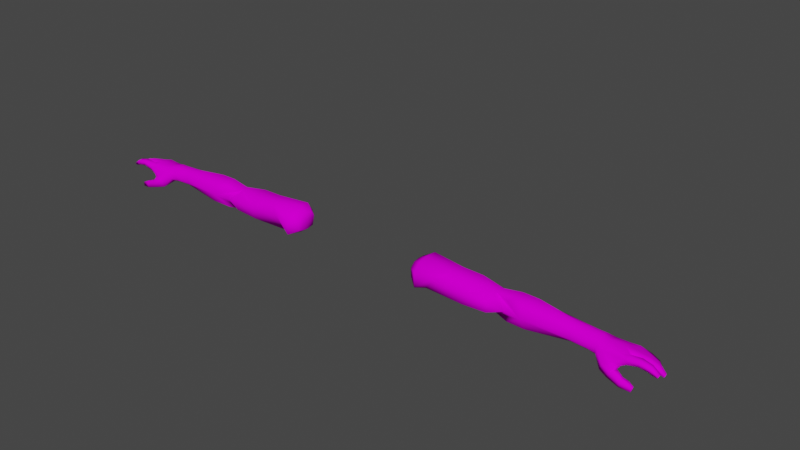# Source: Arms.blend  (saved by Blender 2.90.8; exported with 4.5.12 LTS)
import bpy
from mathutils import Matrix  # noqa: F401  (used for matrix-valued properties, if any)

bpy.ops.wm.read_factory_settings(use_empty=True)
scene = bpy.context.scene
scene.name = 'Scene'

# ---- collections
col_collection = bpy.data.collections.new('Collection'); scene.collection.children.link(col_collection)
col_custom_bones__ignore_me = bpy.data.collections.new('Custom-Bones__IGNORE_ME'); scene.collection.children.link(col_custom_bones__ignore_me)

# ---- images (referenced by path relative to the original .blend; pixels are not part of the script)
import os
ASSET_DIR = os.environ.get("B2B_ASSET_DIR", "")  # directory of the original .blend (textures are referenced by path, not embedded)
HERE = os.path.dirname(os.path.abspath(__file__))  # packed textures are extracted next to this script under _unpacked/

def load_image(name, relpath, width, height, colorspace="sRGB"):
    """Load a texture the original file referenced (path relative to the .blend, or extracted next to this script)."""
    p = next((c for c in (os.path.join(HERE, relpath), os.path.join(ASSET_DIR, relpath)) if relpath and os.path.exists(c)), "")
    if p:
        img = bpy.data.images.load(p, check_existing=True)
        img.name = name
    else:  # same state as the original file: an image datablock whose file is absent (Cycles renders it pink)
        img = bpy.data.images.new(name, width, height)
        img.source = "FILE"
        img.filepath = "//" + (relpath or name)
    img.colorspace_settings.name = colorspace
    return img
img_fps_arms_white_tattooed_png = load_image('FPS_Arms_White_Tattooed.png', 'FPS_Arms_White_Tattooed.png', 1024, 1024, 'sRGB')
img_fps_arms_white_png = load_image('FPS_Arms_White.png', 'FPS_Arms_White.png', 1024, 1024, 'sRGB')

# ---- materials (node trees are filled in below, after node groups)
mat_arm_right = bpy.data.materials.new('Arm_Right')
mat_arm_right.use_transparent_shadow = False
mat_arm_left = bpy.data.materials.new('Arm_Left')
mat_arm_left.use_transparent_shadow = False

# ---- material node trees
mat_arm_right.use_nodes = True; mat_arm_right.node_tree.nodes.clear()
_N = mat_arm_right.node_tree.nodes; _L = mat_arm_right.node_tree.links
n0 = _N.new('ShaderNodeBsdfPrincipled'); n0.name = 'Principled BSDF'; n0.location = (10, 300)
n0.distribution = 'GGX'
n0.subsurface_method = 'BURLEY'
n0.inputs[3].default_value = 1.45
n0.inputs[13].default_value = 0.0
n0.inputs[27].default_value = (0.0, 0.0, 0.0, 1.0)
n0.inputs[28].default_value = 1.0
n1 = _N.new('ShaderNodeOutputMaterial'); n1.name = 'Material Output'; n1.location = (300, 300)
n2 = _N.new('ShaderNodeTexImage'); n2.name = 'Image Texture'; n2.location = (-280, 260)
n2.image = img_fps_arms_white_tattooed_png
n2.interpolation = 'Closest'
_L.new(n0.outputs[0], n1.inputs[0])
_L.new(n2.outputs[0], n0.inputs[0])
n1.is_active_output = True
mat_arm_left.use_nodes = True; mat_arm_left.node_tree.nodes.clear()
_N = mat_arm_left.node_tree.nodes; _L = mat_arm_left.node_tree.links
n0 = _N.new('ShaderNodeBsdfPrincipled'); n0.name = 'Principled BSDF'; n0.location = (10, 300)
n0.distribution = 'GGX'
n0.subsurface_method = 'BURLEY'
n0.inputs[3].default_value = 1.45
n0.inputs[13].default_value = 0.0
n0.inputs[27].default_value = (0.0, 0.0, 0.0, 1.0)
n0.inputs[28].default_value = 1.0
n1 = _N.new('ShaderNodeOutputMaterial'); n1.name = 'Material Output'; n1.location = (300, 300)
n2 = _N.new('ShaderNodeTexImage'); n2.name = 'Image Texture'; n2.location = (-280, 260)
n2.image = img_fps_arms_white_png
n2.interpolation = 'Closest'
_L.new(n0.outputs[0], n1.inputs[0])
_L.new(n2.outputs[0], n0.inputs[0])
n1.is_active_output = True

# ---- world
world_world = bpy.data.worlds.new('World'); scene.world = world_world
world_world.use_nodes = True; world_world.node_tree.nodes.clear()
_N = world_world.node_tree.nodes; _L = world_world.node_tree.links
n0 = _N.new('ShaderNodeOutputWorld'); n0.name = 'World Output'; n0.location = (300, 300)
n1 = _N.new('ShaderNodeBackground'); n1.name = 'Background'; n1.location = (10, 300)
n1.inputs[0].default_value = (0.05088, 0.05088, 0.05088, 1.0)
_L.new(n1.outputs[0], n0.inputs[0])
n0.is_active_output = True
world_world.color = (0.05088, 0.05088, 0.05088)
world_world.use_sun_shadow = False
world_world.sun_shadow_jitter_overblur = 0.0

# ---- meshes
me_arms = bpy.data.meshes.new('Arms')
me_arms.from_pydata([(-0.6829, 0.06173, -0.02855), (-0.5736, 0.06729, -0.03564), (-0.5637, 0.002774, -0.04903), (-0.6715, 0.006432, -0.04522), (-0.6631, -0.0485, -0.02343), (-0.7667, 0.0343, 0.06537), (-0.7372, 0.06956, 0.02434), (-0.7721, 0.06378, 0.02214), (-0.6829, 0.06151, 0.02865), (-0.6811, 0.0294, 0.05301), (-0.5817, 0.04505, 0.0642), (-0.6779, -0.002931, 0.04753), (-0.5733, -0.02107, 0.06311), (-0.565, -0.05889, 0.03217), (-0.4768, -0.0199, 0.0653), (-0.4249, -0.05011, 0.03319), (-0.3403, -0.06905, 0.03626), (-0.3403, -0.0673, -0.02942), (-0.3786, -0.0425, -0.02796), (-0.4893, 0.04447, 0.06596), (-0.3403, 0.01141, 0.07569), (-0.3403, -0.03585, 0.06823), (-0.3403, 0.0599, 0.07196), (-0.3403, 0.08433, 0.03004), (-0.3403, 0.0117, -0.04588), (-0.3403, 0.06802, -0.0352), (-0.5844, 0.08199, 0.009417), (-0.7652, -0.009148, 0.0634), (-0.7453, -0.03277, 0.04892), (-0.8212, -0.01083, 0.06252), (-1.01, -0.009953, 0.04665), (-0.8119, -0.04111, 0.04657), (-1.01, -0.03109, 0.02353), (-0.8087, -0.04536, 0.003127), (-0.735, -0.03409, 0.001956), (-0.7595, 0.0128, -0.05444), (-0.7399, 0.06956, -0.02781), (-0.7721, 0.06378, -0.02343), (-0.8043, 0.06963, -0.02562), (-0.8435, 0.01236, -0.04961), (-0.8608, 0.07043, -0.01713), (-1.01, 0.03832, -0.01567), (-1.01, 0.05463, 0.003053), (-1.082, 0.04015, -0.01874), (-1.076, 0.05917, 0.007662), (-1.118, 0.03584, -0.02372), (-1.01, 0.008187, -0.02811), (-1.082, 0.005408, -0.02555), (-1.118, 0.007017, -0.02635), (-0.5555, -0.04923, -0.02979), (-0.6636, -0.04857, 0.02829), (-1.01, 0.0433, 0.03663), (-1.01, 0.0155, 0.04943), (-0.8608, 0.06612, 0.03143), (-0.8382, 0.03532, 0.06384), (-0.8043, 0.06963, 0.03224), (-1.01, -0.02312, -0.01567), (-0.8254, -0.03767, -0.03491), (-0.7415, -0.02634, -0.04142), (-1.01, -0.0289, -0.005212), (-1.118, -0.02685, -0.02372), (-1.082, -0.02429, -0.01874), (-1.118, -0.03885, -0.01077), (-1.082, -0.03555, -0.006748), (-1.118, -0.03702, 0.01205), (-1.084, -0.03475, 0.01468), (-1.118, -0.02071, 0.03729), (-1.084, -0.01281, 0.04058), (-1.118, 0.01243, 0.0408), (-1.084, 0.01426, 0.04416), (-1.118, 0.03905, 0.03363), (-1.084, 0.04015, 0.03356), (-1.117, 0.05303, 0.000274), (-1.36, 0.01122, -0.02405), (-1.335, 0.04246, -0.04453), (-1.34, 0.01093, -0.01772), (-1.317, 0.04238, -0.03425), (-1.325, 0.01108, -0.00843), (-1.304, 0.04352, -0.02178), (-1.292, 0.01093, 0.001408), (-1.278, 0.04249, -0.0119), (-1.246, 0.009321, -0.001811), (-1.238, 0.03799, -0.0111), (-1.167, 0.02772, -0.03403), (-1.154, 0.05251, -0.03403), (-1.227, 0.064, -0.02094), (-1.151, 0.06129, -0.003091), (-1.316, 0.06487, -0.05949), (-1.301, 0.06663, -0.04683), (-1.29, 0.06985, -0.03279), (-1.268, 0.06941, -0.02518), (-1.368, -0.01266, -0.0167), (-1.349, -0.01405, -0.01172), (-1.333, -0.01559, -0.003676), (-1.297, -0.01712, 0.005175), (-1.248, -0.02052, 0.003127), (-1.177, -0.00571, -0.03301), (-1.223, -0.03351, -0.01318), (-1.221, -0.04682, -0.01545), (-1.211, -0.04382, -0.03418), (-1.245, -0.04952, 0.000201), (-1.289, -0.02473, 0.01285), (-1.288, -0.04952, 0.01008), (-1.324, -0.02656, 0.006857), (-1.199, -0.04097, -0.06044), (-1.241, -0.05552, -0.048), (-1.235, -0.05655, -0.07272), (-1.26, -0.05143, -0.05458), (-1.254, -0.05304, -0.07748), (-1.284, -0.05706, -0.06643), (-1.281, -0.05852, -0.08158), (-1.323, -0.04799, 0.004443), (-1.341, -0.02765, -0.0008232), (-1.34, -0.04623, -0.002944), (-1.359, -0.02912, -0.005358), (-1.341, -0.01668, 0.01571), (-1.372, -0.01346, -0.008138), (-1.365, 0.01206, -0.01578), (-1.335, 0.01305, 0.01015), (-1.297, 0.0128, 0.02335), (-1.301, -0.01815, 0.02748), (-1.247, -0.00476, 0.03605), (-1.247, -0.01939, 0.03063), (-1.215, -0.004467, 0.03677), (-1.24, -0.02414, 0.02953), (-1.212, -0.03665, 0.02902), (-1.236, -0.03921, 0.03238), (-1.238, -0.05318, 0.01841), (-1.291, -0.05245, 0.03238), (-1.292, -0.02583, 0.03524), (-1.332, -0.02729, 0.02631), (-1.332, -0.05077, 0.02375), (-1.363, -0.04653, 0.001517), (-1.359, -0.04499, -0.007187), (-1.363, -0.02912, 0.003492), (-1.185, -0.05589, -0.01143), (-1.15, -0.04265, 0.0111), (-1.163, -0.06905, -0.02086), (-1.148, -0.02743, 0.03004), (-1.147, 0.005188, 0.03458), (-1.149, 0.04951, 0.02295), (-1.203, 0.05793, 0.0179), (-1.226, 0.07402, 0.006638), (-1.274, 0.07833, -0.005212), (-1.306, 0.07789, -0.02123), (-1.246, 0.01181, 0.03019), (-1.212, 0.02647, 0.02902), (-1.243, 0.02933, 0.02712), (-1.285, 0.04845, 0.009015), (-1.318, 0.04893, -0.007077), (-1.342, 0.04461, -0.03787), (-1.237, 0.04545, 0.02064), (-1.234, 0.06458, 0.01608), (-1.323, 0.06882, -0.05429), (-1.158, -0.02656, -0.05246), (-1.149, -0.05742, -0.05488), (-1.186, -0.07161, -0.06329), (-1.2, -0.07454, -0.03271), (-1.206, -0.05545, -0.02086), (-1.219, -0.05267, -0.008796), (-1.238, -0.07973, -0.07646), (-1.245, -0.07798, -0.04859), (-1.281, -0.07139, -0.08362), (-1.285, -0.06935, -0.06614), (-0.3009, -0.03892, 0.03046), (-0.3009, -0.03785, -0.009494), (-0.3009, 0.01003, 0.05445), (-0.3009, -0.01871, 0.04991), (-0.3009, 0.03953, 0.05218), (-0.3009, 0.05439, 0.02668), (-0.3009, 0.01021, -0.01951), (-0.3009, 0.04447, -0.01301), (-0.3009, 0.007895, 0.02146), (0.6829, 0.06173, -0.02855), (0.5736, 0.06729, -0.03564), (0.5637, 0.002774, -0.04903), (0.6715, 0.006432, -0.04522), (0.6631, -0.0485, -0.02343), (0.7667, 0.0343, 0.06537), (0.7372, 0.06956, 0.02434), (0.7721, 0.06378, 0.02214), (0.6829, 0.06151, 0.02865), (0.6811, 0.0294, 0.05301), (0.5817, 0.04505, 0.0642), (0.6779, -0.002931, 0.04753), (0.5733, -0.02107, 0.06311), (0.565, -0.05889, 0.03217), (0.4768, -0.0199, 0.0653), (0.4249, -0.05011, 0.03319), (0.3403, -0.06905, 0.03626), (0.3403, -0.0673, -0.02942), (0.3786, -0.0425, -0.02796), (0.4893, 0.04447, 0.06596), (0.3403, 0.01141, 0.07569), (0.3403, -0.03585, 0.06823), (0.3403, 0.0599, 0.07196), (0.3403, 0.08433, 0.03004), (0.3403, 0.0117, -0.04588), (0.3403, 0.06802, -0.0352), (0.5844, 0.08199, 0.009417), (0.7652, -0.009148, 0.0634), (0.7453, -0.03277, 0.04892), (0.8212, -0.01083, 0.06252), (1.01, -0.009953, 0.04665), (0.8119, -0.04111, 0.04657), (1.01, -0.03109, 0.02353), (0.8087, -0.04536, 0.003127), (0.735, -0.03409, 0.001956), (0.7595, 0.0128, -0.05444), (0.7399, 0.06956, -0.02781), (0.7721, 0.06378, -0.02343), (0.8043, 0.06963, -0.02562), (0.8435, 0.01236, -0.04961), (0.8608, 0.07043, -0.01713), (1.01, 0.03832, -0.01567), (1.01, 0.05463, 0.003053), (1.082, 0.04015, -0.01874), (1.076, 0.05917, 0.007662), (1.118, 0.03584, -0.02372), (1.01, 0.008187, -0.02811), (1.082, 0.005408, -0.02555), (1.118, 0.007017, -0.02635), (0.5555, -0.04923, -0.02979), (0.6636, -0.04857, 0.02829), (1.01, 0.0433, 0.03663), (1.01, 0.0155, 0.04943), (0.8608, 0.06612, 0.03143), (0.8382, 0.03532, 0.06384), (0.8043, 0.06963, 0.03224), (1.01, -0.02312, -0.01567), (0.8254, -0.03767, -0.03491), (0.7415, -0.02634, -0.04142), (1.01, -0.0289, -0.005212), (1.118, -0.02685, -0.02372), (1.082, -0.02429, -0.01874), (1.118, -0.03885, -0.01077), (1.082, -0.03555, -0.006748), (1.118, -0.03702, 0.01205), (1.084, -0.03475, 0.01468), (1.118, -0.02071, 0.03729), (1.084, -0.01281, 0.04058), (1.118, 0.01243, 0.0408), (1.084, 0.01426, 0.04416), (1.118, 0.03905, 0.03363), (1.084, 0.04015, 0.03356), (1.117, 0.05303, 0.000274), (1.36, 0.01122, -0.02405), (1.335, 0.04246, -0.04453), (1.34, 0.01093, -0.01772), (1.317, 0.04238, -0.03425), (1.325, 0.01108, -0.00843), (1.304, 0.04352, -0.02178), (1.292, 0.01093, 0.001408), (1.278, 0.04249, -0.0119), (1.246, 0.009321, -0.001811), (1.238, 0.03799, -0.0111), (1.167, 0.02772, -0.03403), (1.154, 0.05251, -0.03403), (1.227, 0.064, -0.02094), (1.151, 0.06129, -0.003091), (1.316, 0.06487, -0.05949), (1.301, 0.06663, -0.04683), (1.29, 0.06985, -0.03279), (1.268, 0.06941, -0.02518), (1.368, -0.01266, -0.0167), (1.349, -0.01405, -0.01172), (1.333, -0.01559, -0.003676), (1.297, -0.01712, 0.005175), (1.248, -0.02052, 0.003127), (1.177, -0.00571, -0.03301), (1.223, -0.03351, -0.01318), (1.221, -0.04682, -0.01545), (1.211, -0.04382, -0.03418), (1.245, -0.04952, 0.000201), (1.289, -0.02473, 0.01285), (1.288, -0.04952, 0.01008), (1.324, -0.02656, 0.006857), (1.199, -0.04097, -0.06044), (1.241, -0.05552, -0.048), (1.235, -0.05655, -0.07272), (1.26, -0.05143, -0.05458), (1.254, -0.05304, -0.07748), (1.284, -0.05706, -0.06643), (1.281, -0.05852, -0.08158), (1.323, -0.04799, 0.004443), (1.341, -0.02765, -0.0008232), (1.34, -0.04623, -0.002944), (1.359, -0.02912, -0.005358), (1.341, -0.01668, 0.01571), (1.372, -0.01346, -0.008138), (1.365, 0.01206, -0.01578), (1.335, 0.01305, 0.01015), (1.297, 0.0128, 0.02335), (1.301, -0.01815, 0.02748), (1.247, -0.00476, 0.03605), (1.247, -0.01939, 0.03063), (1.215, -0.004467, 0.03677), (1.24, -0.02414, 0.02953), (1.212, -0.03665, 0.02902), (1.236, -0.03921, 0.03238), (1.238, -0.05318, 0.01841), (1.291, -0.05245, 0.03238), (1.292, -0.02583, 0.03524), (1.332, -0.02729, 0.02631), (1.332, -0.05077, 0.02375), (1.363, -0.04653, 0.001517), (1.359, -0.04499, -0.007187), (1.363, -0.02912, 0.003492), (1.185, -0.05589, -0.01143), (1.15, -0.04265, 0.0111), (1.163, -0.06905, -0.02086), (1.148, -0.02743, 0.03004), (1.147, 0.005188, 0.03458), (1.149, 0.04951, 0.02295), (1.203, 0.05793, 0.0179), (1.226, 0.07402, 0.006638), (1.274, 0.07833, -0.005212), (1.306, 0.07789, -0.02123), (1.246, 0.01181, 0.03019), (1.212, 0.02647, 0.02902), (1.243, 0.02933, 0.02712), (1.285, 0.04845, 0.009015), (1.318, 0.04893, -0.007077), (1.342, 0.04461, -0.03787), (1.237, 0.04545, 0.02064), (1.234, 0.06458, 0.01608), (1.323, 0.06882, -0.05429), (1.158, -0.02656, -0.05246), (1.149, -0.05742, -0.05488), (1.186, -0.07161, -0.06329), (1.2, -0.07454, -0.03271), (1.206, -0.05545, -0.02086), (1.219, -0.05267, -0.008796), (1.238, -0.07973, -0.07646), (1.245, -0.07798, -0.04859), (1.281, -0.07139, -0.08362), (1.285, -0.06935, -0.06614), (0.3009, -0.03892, 0.03046), (0.3009, -0.03785, -0.009494), (0.3009, 0.01003, 0.05445), (0.3009, -0.01871, 0.04991), (0.3009, 0.03953, 0.05218), (0.3009, 0.05439, 0.02668), (0.3009, 0.01021, -0.01951), (0.3009, 0.04447, -0.01301), (0.3009, 0.007895, 0.02146)], [], [(0, 1, 2), (3, 2, 4), (5, 6, 7), (8, 9, 10), (9, 11, 10), (10, 11, 12), (11, 13, 12), (12, 13, 14), (13, 15, 14), (14, 15, 16), (15, 17, 16), (17, 15, 18), (15, 13, 18), (10, 12, 19), (12, 14, 19), (19, 14, 20), (14, 21, 20), (21, 14, 16), (24, 2, 25), (2, 1, 25), (25, 1, 26), (1, 0, 26), (26, 0, 8), (0, 6, 8), (8, 6, 9), (6, 5, 9), (9, 5, 27), (25, 26, 23), (26, 19, 23), (28, 11, 27), (11, 9, 27), (29, 30, 31), (30, 32, 31), (31, 32, 33), (33, 3, 34), (3, 4, 34), (3, 35, 36), (35, 37, 36), (37, 35, 38), (35, 39, 38), (38, 39, 40), (39, 41, 40), (40, 41, 42), (41, 43, 42), (42, 43, 44), (43, 45, 44), (39, 46, 41), (46, 47, 41), (41, 47, 43), (47, 48, 43), (43, 48, 45), (8, 10, 26), (10, 19, 26), (23, 19, 22), (19, 20, 22), (17, 18, 24), (24, 18, 49), (18, 13, 49), (49, 13, 50), (13, 11, 50), (51, 52, 53), (52, 54, 53), (53, 54, 5), (54, 29, 5), (5, 29, 27), (29, 31, 27), (27, 31, 28), (31, 33, 28), (28, 33, 11), (33, 34, 11), (11, 34, 50), (34, 4, 50), (50, 4, 49), (4, 2, 49), (49, 2, 24), (52, 30, 54), (30, 29, 54), (53, 5, 55), (5, 7, 55), (46, 39, 56), (39, 57, 56), (56, 57, 33), (57, 58, 33), (33, 58, 3), (58, 35, 3), (56, 33, 59), (33, 32, 59), (39, 35, 57), (35, 58, 57), (48, 47, 60), (47, 61, 60), (60, 61, 62), (61, 63, 62), (62, 63, 64), (63, 65, 64), (64, 65, 66), (65, 67, 66), (66, 67, 68), (67, 69, 68), (68, 69, 70), (69, 71, 70), (70, 71, 44), (71, 51, 44), (44, 51, 42), (51, 53, 42), (42, 53, 40), (53, 55, 40), (40, 55, 38), (55, 7, 38), (38, 7, 37), (7, 6, 37), (37, 6, 36), (6, 0, 36), (36, 0, 3), (0, 2, 3), (70, 44, 72), (44, 45, 72), (47, 46, 61), (46, 56, 61), (61, 56, 63), (56, 59, 63), (63, 59, 65), (59, 32, 65), (65, 32, 67), (32, 30, 67), (67, 30, 69), (30, 52, 69), (69, 52, 71), (52, 51, 71), (73, 74, 75), (74, 76, 75), (75, 76, 77), (76, 78, 77), (77, 78, 79), (78, 80, 79), (79, 80, 81), (80, 82, 81), (81, 82, 83), (83, 82, 84), (82, 85, 84), (84, 85, 86), (74, 87, 76), (87, 88, 76), (76, 88, 78), (88, 89, 78), (78, 89, 80), (89, 90, 80), (80, 90, 82), (90, 85, 82), (91, 73, 92), (73, 75, 92), (92, 75, 93), (75, 77, 93), (93, 77, 94), (77, 79, 94), (94, 79, 95), (79, 81, 95), (95, 81, 96), (96, 97, 95), (95, 97, 98), (97, 99, 98), (98, 100, 95), (100, 101, 95), (100, 102, 101), (102, 103, 101), (97, 96, 99), (96, 104, 99), (99, 104, 105), (104, 106, 105), (105, 106, 107), (106, 108, 107), (107, 108, 109), (108, 110, 109), (102, 111, 103), (111, 112, 103), (111, 113, 112), (113, 114, 112), (81, 83, 96), (96, 83, 48), (83, 45, 48), (83, 84, 45), (84, 86, 45), (45, 86, 72), (92, 115, 91), (115, 116, 91), (91, 116, 73), (116, 117, 73), (117, 116, 118), (116, 115, 118), (118, 115, 119), (115, 120, 119), (119, 120, 121), (120, 122, 121), (121, 122, 123), (122, 124, 123), (123, 124, 125), (124, 126, 125), (125, 126, 127), (126, 128, 127), (127, 128, 102), (128, 111, 102), (92, 93, 115), (93, 120, 115), (93, 94, 120), (94, 122, 120), (94, 95, 122), (95, 124, 122), (95, 129, 124), (124, 129, 126), (129, 128, 126), (95, 101, 129), (101, 130, 129), (129, 130, 131), (130, 132, 131), (131, 132, 133), (132, 114, 133), (133, 113, 131), (113, 111, 131), (131, 111, 128), (101, 103, 130), (103, 112, 130), (130, 112, 134), (112, 114, 134), (134, 114, 132), (102, 100, 127), (100, 135, 127), (127, 135, 136), (135, 137, 136), (136, 137, 64), (137, 62, 64), (64, 66, 136), (66, 138, 136), (136, 138, 127), (138, 125, 127), (66, 68, 138), (68, 139, 138), (138, 139, 125), (139, 123, 125), (68, 70, 139), (70, 140, 139), (139, 140, 141), (140, 86, 141), (141, 86, 142), (86, 85, 142), (142, 85, 143), (85, 90, 143), (143, 90, 144), (90, 89, 144), (144, 89, 88), (70, 72, 140), (72, 86, 140), (121, 145, 119), (121, 123, 145), (123, 146, 145), (146, 147, 145), (145, 147, 119), (147, 148, 119), (119, 148, 118), (148, 149, 118), (118, 149, 117), (149, 150, 117), (117, 150, 74), (117, 74, 73), (148, 147, 151), (147, 146, 151), (151, 146, 141), (146, 139, 141), (141, 152, 151), (151, 152, 148), (152, 143, 148), (148, 143, 149), (143, 144, 149), (149, 144, 150), (144, 153, 150), (150, 153, 87), (153, 88, 87), (150, 87, 74), (143, 152, 142), (152, 141, 142), (96, 154, 104), (154, 155, 104), (104, 155, 156), (155, 137, 156), (156, 137, 157), (137, 135, 157), (157, 135, 158), (135, 159, 158), (158, 159, 98), (159, 100, 98), (96, 48, 154), (48, 155, 154), (104, 156, 106), (156, 160, 106), (106, 160, 108), (160, 110, 108), (48, 60, 155), (60, 62, 155), (155, 62, 137), (156, 157, 160), (157, 161, 160), (160, 161, 162), (161, 163, 162), (162, 163, 110), (163, 109, 110), (98, 99, 158), (99, 157, 158), (157, 99, 161), (99, 105, 161), (161, 105, 107), (161, 107, 163), (107, 109, 163), (113, 133, 114), (131, 128, 129), (130, 134, 132), (153, 144, 88), (139, 146, 123), (110, 160, 162), (159, 135, 100), (24, 25, 171, 170), (16, 17, 165, 164), (21, 16, 164, 167), (22, 20, 166, 168), (23, 22, 168, 169), (17, 24, 170, 165), (20, 21, 167, 166), (25, 23, 169, 171), (168, 166, 172), (169, 168, 172), (166, 167, 172), (165, 170, 172), (170, 171, 172), (167, 164, 172), (164, 165, 172), (171, 169, 172), (173, 175, 174), (176, 177, 175), (178, 180, 179), (181, 183, 182), (182, 183, 184), (183, 185, 184), (184, 185, 186), (185, 187, 186), (186, 187, 188), (187, 189, 188), (188, 189, 190), (190, 191, 188), (188, 191, 186), (183, 192, 185), (185, 192, 187), (192, 193, 187), (187, 193, 194), (194, 189, 187), (197, 198, 175), (175, 198, 174), (198, 199, 174), (174, 199, 173), (199, 181, 173), (173, 181, 179), (181, 182, 179), (179, 182, 178), (182, 200, 178), (198, 196, 199), (199, 196, 192), (201, 200, 184), (184, 200, 182), (202, 204, 203), (203, 204, 205), (204, 206, 205), (206, 207, 176), (176, 207, 177), (176, 209, 208), (208, 209, 210), (210, 211, 208), (208, 211, 212), (211, 213, 212), (212, 213, 214), (213, 215, 214), (214, 215, 216), (215, 217, 216), (216, 217, 218), (212, 214, 219), (219, 214, 220), (214, 216, 220), (220, 216, 221), (216, 218, 221), (181, 199, 183), (183, 199, 192), (196, 195, 192), (192, 195, 193), (190, 197, 191), (197, 222, 191), (191, 222, 186), (222, 223, 186), (186, 223, 184), (224, 226, 225), (225, 226, 227), (226, 178, 227), (227, 178, 202), (178, 200, 202), (202, 200, 204), (200, 201, 204), (204, 201, 206), (201, 184, 206), (206, 184, 207), (184, 223, 207), (207, 223, 177), (223, 222, 177), (177, 222, 175), (222, 197, 175), (225, 227, 203), (203, 227, 202), (226, 228, 178), (178, 228, 180), (219, 229, 212), (212, 229, 230), (229, 206, 230), (230, 206, 231), (206, 176, 231), (231, 176, 208), (229, 232, 206), (206, 232, 205), (212, 230, 208), (208, 230, 231), (221, 233, 220), (220, 233, 234), (233, 235, 234), (234, 235, 236), (235, 237, 236), (236, 237, 238), (237, 239, 238), (238, 239, 240), (239, 241, 240), (240, 241, 242), (241, 243, 242), (242, 243, 244), (243, 217, 244), (244, 217, 224), (217, 215, 224), (224, 215, 226), (215, 213, 226), (226, 213, 228), (213, 211, 228), (228, 211, 180), (211, 210, 180), (180, 210, 179), (210, 209, 179), (179, 209, 173), (209, 176, 173), (173, 176, 175), (243, 245, 217), (217, 245, 218), (220, 234, 219), (219, 234, 229), (234, 236, 229), (229, 236, 232), (236, 238, 232), (232, 238, 205), (238, 240, 205), (205, 240, 203), (240, 242, 203), (203, 242, 225), (242, 244, 225), (225, 244, 224), (246, 248, 247), (247, 248, 249), (248, 250, 249), (249, 250, 251), (250, 252, 251), (251, 252, 253), (252, 254, 253), (253, 254, 255), (254, 256, 255), (256, 257, 255), (255, 257, 258), (257, 259, 258), (247, 249, 260), (260, 249, 261), (249, 251, 261), (261, 251, 262), (251, 253, 262), (262, 253, 263), (253, 255, 263), (263, 255, 258), (264, 265, 246), (246, 265, 248), (265, 266, 248), (248, 266, 250), (266, 267, 250), (250, 267, 252), (267, 268, 252), (252, 268, 254), (268, 269, 254), (269, 268, 270), (268, 271, 270), (270, 271, 272), (271, 268, 273), (273, 268, 274), (273, 274, 275), (275, 274, 276), (270, 272, 269), (269, 272, 277), (272, 278, 277), (277, 278, 279), (278, 280, 279), (279, 280, 281), (280, 282, 281), (281, 282, 283), (275, 276, 284), (284, 276, 285), (284, 285, 286), (286, 285, 287), (254, 269, 256), (269, 221, 256), (256, 221, 218), (256, 218, 257), (257, 218, 259), (218, 245, 259), (265, 264, 288), (288, 264, 289), (264, 246, 289), (289, 246, 290), (290, 291, 289), (289, 291, 288), (291, 292, 288), (288, 292, 293), (292, 294, 293), (293, 294, 295), (294, 296, 295), (295, 296, 297), (296, 298, 297), (297, 298, 299), (298, 300, 299), (299, 300, 301), (300, 275, 301), (301, 275, 284), (265, 288, 266), (266, 288, 293), (266, 293, 267), (267, 293, 295), (267, 295, 268), (268, 295, 297), (268, 297, 302), (297, 299, 302), (302, 299, 301), (268, 302, 274), (274, 302, 303), (302, 304, 303), (303, 304, 305), (304, 306, 305), (305, 306, 287), (306, 304, 286), (286, 304, 284), (304, 301, 284), (274, 303, 276), (276, 303, 285), (303, 307, 285), (285, 307, 287), (307, 305, 287), (275, 300, 273), (273, 300, 308), (300, 309, 308), (308, 309, 310), (309, 237, 310), (310, 237, 235), (237, 309, 239), (239, 309, 311), (309, 300, 311), (311, 300, 298), (239, 311, 241), (241, 311, 312), (311, 298, 312), (312, 298, 296), (241, 312, 243), (243, 312, 313), (312, 314, 313), (313, 314, 259), (314, 315, 259), (259, 315, 258), (315, 316, 258), (258, 316, 263), (316, 317, 263), (263, 317, 262), (317, 261, 262), (243, 313, 245), (245, 313, 259), (294, 292, 318), (294, 318, 296), (296, 318, 319), (319, 318, 320), (318, 292, 320), (320, 292, 321), (292, 291, 321), (321, 291, 322), (291, 290, 322), (322, 290, 323), (290, 247, 323), (290, 246, 247), (321, 324, 320), (320, 324, 319), (324, 314, 319), (319, 314, 312), (314, 324, 325), (324, 321, 325), (325, 321, 316), (321, 322, 316), (316, 322, 317), (322, 323, 317), (317, 323, 326), (323, 260, 326), (326, 260, 261), (323, 247, 260), (316, 315, 325), (325, 315, 314), (269, 277, 327), (327, 277, 328), (277, 329, 328), (328, 329, 310), (329, 330, 310), (310, 330, 308), (330, 331, 308), (308, 331, 332), (331, 271, 332), (332, 271, 273), (269, 327, 221), (221, 327, 328), (277, 279, 329), (329, 279, 333), (279, 281, 333), (333, 281, 283), (221, 328, 233), (233, 328, 235), (328, 310, 235), (329, 333, 330), (330, 333, 334), (333, 335, 334), (334, 335, 336), (335, 283, 336), (336, 283, 282), (271, 331, 272), (272, 331, 330), (330, 334, 272), (272, 334, 278), (334, 280, 278), (334, 336, 280), (280, 336, 282), (286, 287, 306), (304, 302, 301), (303, 305, 307), (326, 261, 317), (312, 296, 319), (283, 335, 333), (332, 273, 308), (197, 343, 344, 198), (189, 337, 338, 190), (194, 340, 337, 189), (195, 341, 339, 193), (196, 342, 341, 195), (190, 338, 343, 197), (193, 339, 340, 194), (198, 344, 342, 196), (341, 345, 339), (342, 345, 341), (339, 345, 340), (338, 345, 343), (343, 345, 344), (340, 345, 337), (337, 345, 338), (344, 345, 342)])
me_arms.polygons.foreach_set('use_smooth', [True] * 668)
me_arms.polygons.foreach_set('material_index', [0, 0, 0, 0, 0, 0, 0, 0, 0, 0, 0, 0, 0, 0, 0, 0, 0, 0, 0, 0, 0, 0, 0, 0, 0, 0, 0, 0, 0, 0, 0, 0, 0, 0, 0, 0, 0, 0, 0, 0, 0, 0, 0, 0, 0, 0, 0, 0, 0, 0, 0, 0, 0, 0, 0, 0, 0, 0, 0, 0, 0, 0, 0, 0, 0, 0, 0, 0, 0, 0, 0, 0, 0, 0, 0, 0, 0, 0, 0, 0, 0, 0, 0, 0, 0, 0, 0, 0, 0, 0, 0, 0, 0, 0, 0, 0, 0, 0, 0, 0, 0, 0, 0, 0, 0, 0, 0, 0, 0, 0, 0, 0, 0, 0, 0, 0, 0, 0, 0, 0, 0, 0, 0, 0, 0, 0, 0, 0, 0, 0, 0, 0, 0, 0, 0, 0, 0, 0, 0, 0, 0, 0, 0, 0, 0, 0, 0, 0, 0, 0, 0, 0, 0, 0, 0, 0, 0, 0, 0, 0, 0, 0, 0, 0, 0, 0, 0, 0, 0, 0, 0, 0, 0, 0, 0, 0, 0, 0, 0, 0, 0, 0, 0, 0, 0, 0, 0, 0, 0, 0, 0, 0, 0, 0, 0, 0, 0, 0, 0, 0, 0, 0, 0, 0, 0, 0, 0, 0, 0, 0, 0, 0, 0, 0, 0, 0, 0, 0, 0, 0, 0, 0, 0, 0, 0, 0, 0, 0, 0, 0, 0, 0, 0, 0, 0, 0, 0, 0, 0, 0, 0, 0, 0, 0, 0, 0, 0, 0, 0, 0, 0, 0, 0, 0, 0, 0, 0, 0, 0, 0, 0, 0, 0, 0, 0, 0, 0, 0, 0, 0, 0, 0, 0, 0, 0, 0, 0, 0, 0, 0, 0, 0, 0, 0, 0, 0, 0, 0, 0, 0, 0, 0, 0, 0, 0, 0, 0, 0, 0, 0, 0, 0, 0, 0, 0, 0, 0, 0, 0, 0, 0, 0, 0, 0, 0, 0, 0, 0, 0, 0, 0, 0, 0, 0, 0, 0, 0, 0, 0, 0, 0, 0, 0, 0, 1, 1, 1, 1, 1, 1, 1, 1, 1, 1, 1, 1, 1, 1, 1, 1, 1, 1, 1, 1, 1, 1, 1, 1, 1, 1, 1, 1, 1, 1, 1, 1, 1, 1, 1, 1, 1, 1, 1, 1, 1, 1, 1, 1, 1, 1, 1, 1, 1, 1, 1, 1, 1, 1, 1, 1, 1, 1, 1, 1, 1, 1, 1, 1, 1, 1, 1, 1, 1, 1, 1, 1, 1, 1, 1, 1, 1, 1, 1, 1, 1, 1, 1, 1, 1, 1, 1, 1, 1, 1, 1, 1, 1, 1, 1, 1, 1, 1, 1, 1, 1, 1, 1, 1, 1, 1, 1, 1, 1, 1, 1, 1, 1, 1, 1, 1, 1, 1, 1, 1, 1, 1, 1, 1, 1, 1, 1, 1, 1, 0, 0, 0, 0, 0, 0, 0, 0, 0, 0, 0, 1, 0, 0, 0, 0, 0, 0, 0, 0, 0, 0, 0, 0, 0, 0, 0, 0, 0, 0, 0, 0, 0, 0, 0, 0, 0, 0, 0, 0, 0, 0, 0, 0, 0, 0, 0, 0, 0, 0, 0, 0, 1, 1, 1, 1, 1, 1, 1, 1, 1, 1, 1, 1, 1, 1, 1, 1, 1, 1, 1, 1, 1, 1, 1, 1, 1, 1, 1, 1, 1, 1, 1, 1, 1, 1, 1, 1, 1, 1, 1, 1, 1, 1, 1, 1, 1, 1, 1, 1, 1, 1, 1, 1, 1, 1, 1, 1, 1, 1, 1, 1, 1, 1, 1, 1, 1, 1, 1, 1, 1, 1, 1, 1, 1, 1, 1, 1, 1, 1, 1, 1, 1, 1, 1, 1, 1, 1, 1, 1, 1, 1, 1, 1, 1, 1, 1, 1, 1, 1, 0, 1, 1, 1, 1, 1, 1, 1, 1, 1, 0, 1, 1, 1, 1, 1, 1, 1, 1, 1, 1, 1, 1, 1, 1, 1, 1, 1, 1, 1, 1, 1, 0, 1, 1, 1, 1, 1, 1, 1, 1, 1, 1, 1, 1, 1, 1, 1, 1, 1, 1, 1, 1, 1, 1])
_uv = me_arms.uv_layers.new(name='UVMap')
_uv.uv.foreach_set('vector', [0.579, 0.8938, 0.7158, 0.9037, 0.722, 0.9813, 0.5967, 0.5448, 0.7077, 0.5267, 0.6138, 0.6013, 0.4671, 0.7664, 0.5071, 0.8266, 0.4636, 0.8292, 0.5793, 0.8147, 0.584, 0.7561, 0.7103, 0.7731, 0.584, 0.7561, 0.5872, 0.7109, 0.7103, 0.7731, 0.7103, 0.7731, 0.5872, 0.7109, 0.7182, 0.7015, 0.5872, 0.7109, 0.7242, 0.6514, 0.7182, 0.7015, 0.7182, 0.7015, 0.7242, 0.6514, 0.8252, 0.6941, 0.7242, 0.6514, 0.8847, 0.6355, 0.8252, 0.6941, 0.8252, 0.6941, 0.8847, 0.6355, 0.9874, 0.6206, 0.8847, 0.6355, 0.9812, 0.5559, 0.9874, 0.6206, 0.9812, 0.5559, 0.8847, 0.6355, 0.9322, 0.5515, 0.8847, 0.6355, 0.7242, 0.6514, 0.9322, 0.5515, 0.7103, 0.7731, 0.7182, 0.7015, 0.8149, 0.7714, 0.7182, 0.7015, 0.8252, 0.6941, 0.8149, 0.7714, 0.8149, 0.7714, 0.8252, 0.6941, 0.99, 0.729, 0.8252, 0.6941, 0.9894, 0.6741, 0.99, 0.729, 0.9894, 0.6741, 0.8252, 0.6941, 0.9874, 0.6206, 0.9806, 0.9848, 0.722, 0.9813, 0.9843, 0.9186, 0.722, 0.9813, 0.7158, 0.9037, 0.9843, 0.9186, 0.9843, 0.9186, 0.7158, 0.9037, 0.706, 0.8477, 0.7158, 0.9037, 0.579, 0.8938, 0.706, 0.8477, 0.706, 0.8477, 0.579, 0.8938, 0.5793, 0.8147, 0.579, 0.8938, 0.5071, 0.8266, 0.5793, 0.8147, 0.5793, 0.8147, 0.5071, 0.8266, 0.584, 0.7561, 0.5071, 0.8266, 0.4671, 0.7664, 0.584, 0.7561, 0.584, 0.7561, 0.4671, 0.7664, 0.4676, 0.7175, 0.9843, 0.9186, 0.706, 0.8477, 0.9884, 0.8401, 0.706, 0.8477, 0.8149, 0.7714, 0.9884, 0.8401, 0.4891, 0.6873, 0.5872, 0.7109, 0.4676, 0.7175, 0.5872, 0.7109, 0.584, 0.7561, 0.4676, 0.7175, 0.4048, 0.7147, 0.1664, 0.7077, 0.4158, 0.675, 0.1664, 0.7077, 0.1639, 0.6652, 0.4158, 0.675, 0.4158, 0.675, 0.1639, 0.6652, 0.4226, 0.6207, 0.4226, 0.6207, 0.5967, 0.5448, 0.5099, 0.6251, 0.5967, 0.5448, 0.6138, 0.6013, 0.5099, 0.6251, 0.594, 0.9691, 0.4785, 0.9684, 0.5054, 0.8898, 0.4785, 0.9684, 0.4624, 0.8889, 0.5054, 0.8898, 0.4624, 0.8889, 0.4785, 0.9684, 0.4221, 0.8873, 0.4785, 0.9684, 0.3654, 0.9617, 0.4221, 0.8873, 0.4221, 0.8873, 0.3654, 0.9617, 0.3547, 0.8746, 0.3654, 0.9617, 0.1573, 0.8656, 0.3547, 0.8746, 0.3547, 0.8746, 0.1573, 0.8656, 0.1618, 0.8324, 0.1573, 0.8656, 0.06384, 0.8569, 0.1618, 0.8324, 0.1618, 0.8324, 0.06384, 0.8569, 0.07618, 0.818, 0.06384, 0.8569, 0.01758, 0.8589, 0.07618, 0.818, 0.3654, 0.9617, 0.1508, 0.9084, 0.1573, 0.8656, 0.1508, 0.9084, 0.05965, 0.9013, 0.1573, 0.8656, 0.1573, 0.8656, 0.05965, 0.9013, 0.06384, 0.8569, 0.05965, 0.9013, 0.01449, 0.8953, 0.06384, 0.8569, 0.06384, 0.8569, 0.01449, 0.8953, 0.01758, 0.8589, 0.5793, 0.8147, 0.7103, 0.7731, 0.706, 0.8477, 0.7103, 0.7731, 0.8149, 0.7714, 0.706, 0.8477, 0.9884, 0.8401, 0.8149, 0.7714, 0.9912, 0.7846, 0.8149, 0.7714, 0.99, 0.729, 0.9912, 0.7846, 0.9812, 0.5559, 0.9322, 0.5515, 0.9572, 0.4805, 0.9572, 0.4805, 0.9322, 0.5515, 0.7258, 0.5856, 0.9322, 0.5515, 0.7242, 0.6514, 0.7258, 0.5856, 0.7258, 0.5856, 0.7242, 0.6514, 0.6144, 0.6559, 0.7242, 0.6514, 0.5872, 0.7109, 0.6144, 0.6559, 0.166, 0.7836, 0.1671, 0.7422, 0.3578, 0.8171, 0.1671, 0.7422, 0.3854, 0.7667, 0.3578, 0.8171, 0.3578, 0.8171, 0.3854, 0.7667, 0.4671, 0.7664, 0.3854, 0.7667, 0.4048, 0.7147, 0.4671, 0.7664, 0.4671, 0.7664, 0.4048, 0.7147, 0.4676, 0.7175, 0.4048, 0.7147, 0.4158, 0.675, 0.4676, 0.7175, 0.4676, 0.7175, 0.4158, 0.675, 0.4891, 0.6873, 0.4158, 0.675, 0.4226, 0.6207, 0.4891, 0.6873, 0.4891, 0.6873, 0.4226, 0.6207, 0.5872, 0.7109, 0.4226, 0.6207, 0.5099, 0.6251, 0.5872, 0.7109, 0.5872, 0.7109, 0.5099, 0.6251, 0.6144, 0.6559, 0.5099, 0.6251, 0.6138, 0.6013, 0.6144, 0.6559, 0.6144, 0.6559, 0.6138, 0.6013, 0.7258, 0.5856, 0.6138, 0.6013, 0.7077, 0.5267, 0.7258, 0.5856, 0.7258, 0.5856, 0.7077, 0.5267, 0.9572, 0.4805, 0.1671, 0.7422, 0.1664, 0.7077, 0.3854, 0.7667, 0.1664, 0.7077, 0.4048, 0.7147, 0.3854, 0.7667, 0.3578, 0.8171, 0.4671, 0.7664, 0.4229, 0.8206, 0.4671, 0.7664, 0.4636, 0.8292, 0.4229, 0.8206, 0.1553, 0.5656, 0.3706, 0.5103, 0.1593, 0.6105, 0.3706, 0.5103, 0.3997, 0.5736, 0.1593, 0.6105, 0.1593, 0.6105, 0.3997, 0.5736, 0.4226, 0.6207, 0.3997, 0.5736, 0.5001, 0.5595, 0.4226, 0.6207, 0.4226, 0.6207, 0.5001, 0.5595, 0.5967, 0.5448, 0.5001, 0.5595, 0.4844, 0.5038, 0.5967, 0.5448, 0.1593, 0.6105, 0.4226, 0.6207, 0.1606, 0.6263, 0.4226, 0.6207, 0.1639, 0.6652, 0.1606, 0.6263, 0.3706, 0.5103, 0.4844, 0.5038, 0.3997, 0.5736, 0.4844, 0.5038, 0.5001, 0.5595, 0.3997, 0.5736, 0.01627, 0.5683, 0.06238, 0.5723, 0.01449, 0.6118, 0.06238, 0.5723, 0.0619, 0.6121, 0.01449, 0.6118, 0.01449, 0.6118, 0.0619, 0.6121, 0.01541, 0.6341, 0.0619, 0.6121, 0.0626, 0.6338, 0.01541, 0.6341, 0.01541, 0.6341, 0.0626, 0.6338, 0.0187, 0.6626, 0.0626, 0.6338, 0.06337, 0.6621, 0.0187, 0.6626, 0.0187, 0.6626, 0.06337, 0.6621, 0.02218, 0.6999, 0.06337, 0.6621, 0.06721, 0.7064, 0.02218, 0.6999, 0.02218, 0.6999, 0.06721, 0.7064, 0.02488, 0.7412, 0.06721, 0.7064, 0.06895, 0.7419, 0.02488, 0.7412, 0.02488, 0.7412, 0.06895, 0.7419, 0.02453, 0.7759, 0.06895, 0.7419, 0.06853, 0.7777, 0.02453, 0.7759, 0.02453, 0.7759, 0.06853, 0.7777, 0.07618, 0.818, 0.06853, 0.7777, 0.166, 0.7836, 0.07618, 0.818, 0.07618, 0.818, 0.166, 0.7836, 0.1618, 0.8324, 0.166, 0.7836, 0.3578, 0.8171, 0.1618, 0.8324, 0.1618, 0.8324, 0.3578, 0.8171, 0.3547, 0.8746, 0.3578, 0.8171, 0.4229, 0.8206, 0.3547, 0.8746, 0.3547, 0.8746, 0.4229, 0.8206, 0.4221, 0.8873, 0.4229, 0.8206, 0.4636, 0.8292, 0.4221, 0.8873, 0.4221, 0.8873, 0.4636, 0.8292, 0.4624, 0.8889, 0.4636, 0.8292, 0.5071, 0.8266, 0.4624, 0.8889, 0.4624, 0.8889, 0.5071, 0.8266, 0.5054, 0.8898, 0.5071, 0.8266, 0.579, 0.8938, 0.5054, 0.8898, 0.5054, 0.8898, 0.579, 0.8938, 0.594, 0.9691, 0.579, 0.8938, 0.722, 0.9813, 0.594, 0.9691, 0.02453, 0.7759, 0.07618, 0.818, 0.02387, 0.8219, 0.07618, 0.818, 0.01758, 0.8589, 0.02387, 0.8219, 0.06238, 0.5723, 0.1553, 0.5656, 0.0619, 0.6121, 0.1553, 0.5656, 0.1593, 0.6105, 0.0619, 0.6121, 0.0619, 0.6121, 0.1593, 0.6105, 0.0626, 0.6338, 0.1593, 0.6105, 0.1606, 0.6263, 0.0626, 0.6338, 0.0626, 0.6338, 0.1606, 0.6263, 0.06337, 0.6621, 0.1606, 0.6263, 0.1639, 0.6652, 0.06337, 0.6621, 0.06337, 0.6621, 0.1639, 0.6652, 0.06721, 0.7064, 0.1639, 0.6652, 0.1664, 0.7077, 0.06721, 0.7064, 0.06721, 0.7064, 0.1664, 0.7077, 0.06895, 0.7419, 0.1664, 0.7077, 0.1671, 0.7422, 0.06895, 0.7419, 0.06895, 0.7419, 0.1671, 0.7422, 0.06853, 0.7777, 0.1671, 0.7422, 0.166, 0.7836, 0.06853, 0.7777, 0.01494, 0.1267, 0.04698, 0.0651, 0.04742, 0.13, 0.04698, 0.0651, 0.07824, 0.07198, 0.04742, 0.13, 0.04742, 0.13, 0.07824, 0.07198, 0.07491, 0.1355, 0.07824, 0.07198, 0.1049, 0.08095, 0.07491, 0.1355, 0.07491, 0.1355, 0.1049, 0.08095, 0.1264, 0.1413, 0.1049, 0.08095, 0.1475, 0.08948, 0.1264, 0.1413, 0.1264, 0.1413, 0.1475, 0.08948, 0.1964, 0.1444, 0.1475, 0.08948, 0.2107, 0.09725, 0.1964, 0.1444, 0.1964, 0.1444, 0.2107, 0.09725, 0.3319, 0.1055, 0.3319, 0.1055, 0.2107, 0.09725, 0.3472, 0.06407, 0.2107, 0.09725, 0.2274, 0.05338, 0.3472, 0.06407, 0.8245, 0.0546, 0.873, 0.1596, 0.7822, 0.07968, 0.04698, 0.0651, 0.07121, 0.01991, 0.07824, 0.07198, 0.07121, 0.01991, 0.1008, 0.02788, 0.07824, 0.07198, 0.07824, 0.07198, 0.1008, 0.02788, 0.1049, 0.08095, 0.1008, 0.02788, 0.1279, 0.03667, 0.1049, 0.08095, 0.1049, 0.08095, 0.1279, 0.03667, 0.1475, 0.08948, 0.1279, 0.03667, 0.1638, 0.0429, 0.1475, 0.08948, 0.1475, 0.08948, 0.1638, 0.0429, 0.2107, 0.09725, 0.1638, 0.0429, 0.2274, 0.05338, 0.2107, 0.09725, 0.003488, 0.1653, 0.01494, 0.1267, 0.03316, 0.1697, 0.01494, 0.1267, 0.04742, 0.13, 0.03316, 0.1697, 0.03316, 0.1697, 0.04742, 0.13, 0.0604, 0.1762, 0.04742, 0.13, 0.07491, 0.1355, 0.0604, 0.1762, 0.0604, 0.1762, 0.07491, 0.1355, 0.1158, 0.1839, 0.07491, 0.1355, 0.1264, 0.1413, 0.1158, 0.1839, 0.1158, 0.1839, 0.1264, 0.1413, 0.192, 0.1905, 0.1264, 0.1413, 0.1964, 0.1444, 0.192, 0.1905, 0.192, 0.1905, 0.1964, 0.1444, 0.3211, 0.1631, 0.3211, 0.1631, 0.2375, 0.211, 0.192, 0.1905, 0.192, 0.1905, 0.2375, 0.211, 0.2414, 0.232, 0.2375, 0.211, 0.2733, 0.2309, 0.2414, 0.232, 0.2414, 0.232, 0.1976, 0.2354, 0.192, 0.1905, 0.1976, 0.2354, 0.1271, 0.1971, 0.192, 0.1905, 0.1976, 0.2354, 0.1288, 0.2356, 0.1271, 0.1971, 0.1288, 0.2356, 0.07194, 0.2024, 0.1271, 0.1971, 0.2375, 0.211, 0.3211, 0.1631, 0.2733, 0.2309, 0.3211, 0.1631, 0.3143, 0.2438, 0.2733, 0.2309, 0.2733, 0.2309, 0.3143, 0.2438, 0.2562, 0.28, 0.3143, 0.2438, 0.2892, 0.2985, 0.2562, 0.28, 0.2562, 0.28, 0.2892, 0.2985, 0.2433, 0.3071, 0.2892, 0.2985, 0.2737, 0.3244, 0.2433, 0.3071, 0.2433, 0.3071, 0.2737, 0.3244, 0.2311, 0.346, 0.2737, 0.3244, 0.2509, 0.3579, 0.2311, 0.346, 0.1288, 0.2356, 0.07372, 0.2356, 0.07194, 0.2024, 0.07372, 0.2356, 0.044, 0.2062, 0.07194, 0.2024, 0.07372, 0.2356, 0.04532, 0.235, 0.044, 0.2062, 0.04532, 0.235, 0.0144, 0.21, 0.044, 0.2062, 0.1964, 0.1444, 0.3319, 0.1055, 0.3211, 0.1631, 0.3211, 0.1631, 0.3319, 0.1055, 0.4126, 0.1247, 0.3319, 0.1055, 0.4064, 0.08117, 0.4126, 0.1247, 0.3319, 0.1055, 0.3472, 0.06407, 0.4064, 0.08117, 0.8245, 0.0546, 0.7822, 0.07968, 0.7843, 0.01004, 0.7843, 0.01004, 0.7822, 0.07968, 0.7507, 0.0382, 0.8624, 0.4241, 0.851, 0.3874, 0.8912, 0.4292, 0.851, 0.3874, 0.8961, 0.4154, 0.8912, 0.4292, 0.9092, 0.4149, 0.8961, 0.4154, 0.9245, 0.3821, 0.8961, 0.4154, 0.9118, 0.3817, 0.9245, 0.3821, 0.9118, 0.3817, 0.8961, 0.4154, 0.8698, 0.3552, 0.8961, 0.4154, 0.851, 0.3874, 0.8698, 0.3552, 0.8698, 0.3552, 0.851, 0.3874, 0.8277, 0.3234, 0.851, 0.3874, 0.8058, 0.361, 0.8277, 0.3234, 0.8277, 0.3234, 0.8058, 0.361, 0.7415, 0.2907, 0.8058, 0.361, 0.7199, 0.3154, 0.7415, 0.2907, 0.7415, 0.2907, 0.7199, 0.3154, 0.7041, 0.2405, 0.7199, 0.3154, 0.6999, 0.3143, 0.7041, 0.2405, 0.7041, 0.2405, 0.6999, 0.3143, 0.6476, 0.2638, 0.6999, 0.3143, 0.6627, 0.3109, 0.6476, 0.2638, 0.6476, 0.2638, 0.6627, 0.3109, 0.6266, 0.3208, 0.6627, 0.3109, 0.636, 0.4037, 0.6266, 0.3208, 0.6266, 0.3208, 0.636, 0.4037, 0.6059, 0.4004, 0.636, 0.4037, 0.6038, 0.4496, 0.6059, 0.4004, 0.8624, 0.4241, 0.8374, 0.4122, 0.851, 0.3874, 0.8374, 0.4122, 0.8058, 0.361, 0.851, 0.3874, 0.8374, 0.4122, 0.7923, 0.3883, 0.8058, 0.361, 0.7923, 0.3883, 0.7199, 0.3154, 0.8058, 0.361, 0.7923, 0.3883, 0.726, 0.371, 0.7199, 0.3154, 0.726, 0.371, 0.6999, 0.3143, 0.7199, 0.3154, 0.726, 0.371, 0.6695, 0.4099, 0.6999, 0.3143, 0.6999, 0.3143, 0.6695, 0.4099, 0.6627, 0.3109, 0.6695, 0.4099, 0.636, 0.4037, 0.6627, 0.3109, 0.726, 0.371, 0.6974, 0.4172, 0.6695, 0.4099, 0.6974, 0.4172, 0.6586, 0.4578, 0.6695, 0.4099, 0.6695, 0.4099, 0.6586, 0.4578, 0.6313, 0.4524, 0.6586, 0.4578, 0.6238, 0.5032, 0.6313, 0.4524, 0.6313, 0.4524, 0.6238, 0.5032, 0.6095, 0.5042, 0.6238, 0.5032, 0.646, 0.5202, 0.6227, 0.5173, 0.6095, 0.5042, 0.603, 0.4768, 0.6313, 0.4524, 0.603, 0.4768, 0.6038, 0.4496, 0.6313, 0.4524, 0.6313, 0.4524, 0.6038, 0.4496, 0.636, 0.4037, 0.6974, 0.4172, 0.6834, 0.463, 0.6586, 0.4578, 0.6834, 0.463, 0.6771, 0.4878, 0.6586, 0.4578, 0.6586, 0.4578, 0.6771, 0.4878, 0.6494, 0.5064, 0.6771, 0.4878, 0.6623, 0.5117, 0.6494, 0.5064, 0.6494, 0.5064, 0.646, 0.5202, 0.6238, 0.5032, 0.6059, 0.4004, 0.5951, 0.3339, 0.6266, 0.3208, 0.5951, 0.3339, 0.5524, 0.2334, 0.6266, 0.3208, 0.6266, 0.3208, 0.5524, 0.2334, 0.5836, 0.1634, 0.5524, 0.2334, 0.524, 0.1998, 0.5836, 0.1634, 0.5836, 0.1634, 0.524, 0.1998, 0.574, 0.1094, 0.524, 0.1998, 0.5357, 0.1125, 0.574, 0.1094, 0.574, 0.1094, 0.6199, 0.09365, 0.5836, 0.1634, 0.6199, 0.09365, 0.623, 0.1451, 0.5836, 0.1634, 0.5836, 0.1634, 0.623, 0.1451, 0.6266, 0.3208, 0.623, 0.1451, 0.6476, 0.2638, 0.6266, 0.3208, 0.6199, 0.09365, 0.6662, 0.07655, 0.623, 0.1451, 0.6662, 0.07655, 0.6731, 0.1244, 0.623, 0.1451, 0.623, 0.1451, 0.6731, 0.1244, 0.6476, 0.2638, 0.6731, 0.1244, 0.7041, 0.2405, 0.6476, 0.2638, 0.6662, 0.07655, 0.7039, 0.06229, 0.6731, 0.1244, 0.7039, 0.06229, 0.7415, 0.09652, 0.6731, 0.1244, 0.6731, 0.1244, 0.7415, 0.09652, 0.7931, 0.1669, 0.7415, 0.09652, 0.7822, 0.07968, 0.7931, 0.1669, 0.7931, 0.1669, 0.7822, 0.07968, 0.8356, 0.184, 0.7822, 0.07968, 0.873, 0.1596, 0.8356, 0.184, 0.8356, 0.184, 0.873, 0.1596, 0.8839, 0.2346, 0.873, 0.1596, 0.9081, 0.2116, 0.8839, 0.2346, 0.8839, 0.2346, 0.9081, 0.2116, 0.9195, 0.2649, 0.9081, 0.2116, 0.9302, 0.2386, 0.9195, 0.2649, 0.9195, 0.2649, 0.9302, 0.2386, 0.9553, 0.2505, 0.7039, 0.06229, 0.7507, 0.0382, 0.7415, 0.09652, 0.7507, 0.0382, 0.7822, 0.07968, 0.7415, 0.09652, 0.7415, 0.2907, 0.7652, 0.2686, 0.8277, 0.3234, 0.7415, 0.2907, 0.7041, 0.2405, 0.7652, 0.2686, 0.7041, 0.2405, 0.7521, 0.2069, 0.7652, 0.2686, 0.7521, 0.2069, 0.7853, 0.2461, 0.7652, 0.2686, 0.7652, 0.2686, 0.7853, 0.2461, 0.8277, 0.3234, 0.7853, 0.2461, 0.8562, 0.2742, 0.8277, 0.3234, 0.8277, 0.3234, 0.8562, 0.2742, 0.8698, 0.3552, 0.8562, 0.2742, 0.8967, 0.305, 0.8698, 0.3552, 0.8698, 0.3552, 0.8967, 0.305, 0.9118, 0.3817, 0.8967, 0.305, 0.9449, 0.3303, 0.9118, 0.3817, 0.9118, 0.3817, 0.9449, 0.3303, 0.9589, 0.3301, 0.9118, 0.3817, 0.9589, 0.3301, 0.9245, 0.3821, 0.8562, 0.2742, 0.7853, 0.2461, 0.8028, 0.2231, 0.7853, 0.2461, 0.7521, 0.2069, 0.8028, 0.2231, 0.8028, 0.2231, 0.7521, 0.2069, 0.7931, 0.1669, 0.7521, 0.2069, 0.6731, 0.1244, 0.7931, 0.1669, 0.7931, 0.1669, 0.8242, 0.2028, 0.8028, 0.2231, 0.8028, 0.2231, 0.8242, 0.2028, 0.8562, 0.2742, 0.8242, 0.2028, 0.8839, 0.2346, 0.8562, 0.2742, 0.8562, 0.2742, 0.8839, 0.2346, 0.8967, 0.305, 0.8839, 0.2346, 0.9195, 0.2649, 0.8967, 0.305, 0.8967, 0.305, 0.9195, 0.2649, 0.9449, 0.3303, 0.9195, 0.2649, 0.9696, 0.2839, 0.9449, 0.3303, 0.9449, 0.3303, 0.9696, 0.2839, 0.9844, 0.2858, 0.9696, 0.2839, 0.9553, 0.2505, 0.9778, 0.2715, 0.9449, 0.3303, 0.9844, 0.2858, 0.9589, 0.3301, 0.8839, 0.2346, 0.8242, 0.2028, 0.8356, 0.184, 0.8242, 0.2028, 0.7931, 0.1669, 0.8356, 0.184, 0.3211, 0.1631, 0.3647, 0.1996, 0.3143, 0.2438, 0.4392, 0.1442, 0.4761, 0.1722, 0.4077, 0.2077, 0.4077, 0.2077, 0.4761, 0.1722, 0.4564, 0.2261, 0.4761, 0.1722, 0.524, 0.1998, 0.4564, 0.2261, 0.4564, 0.2261, 0.524, 0.1998, 0.5014, 0.2575, 0.524, 0.1998, 0.5524, 0.2334, 0.5014, 0.2575, 0.5014, 0.2575, 0.5524, 0.2334, 0.5418, 0.2764, 0.5524, 0.2334, 0.5711, 0.2944, 0.5418, 0.2764, 0.5418, 0.2764, 0.5711, 0.2944, 0.5604, 0.3047, 0.5711, 0.2944, 0.5951, 0.3339, 0.5604, 0.3047, 0.3211, 0.1631, 0.4126, 0.1247, 0.3647, 0.1996, 0.4739, 0.05502, 0.4761, 0.1722, 0.4392, 0.1442, 0.4077, 0.2077, 0.4564, 0.2261, 0.3912, 0.2706, 0.4564, 0.2261, 0.4183, 0.2934, 0.3912, 0.2706, 0.3912, 0.2706, 0.4183, 0.2934, 0.3712, 0.2978, 0.4183, 0.2934, 0.3625, 0.3425, 0.3712, 0.2978, 0.4739, 0.05502, 0.5083, 0.1006, 0.4761, 0.1722, 0.5083, 0.1006, 0.5357, 0.1125, 0.4761, 0.1722, 0.4761, 0.1722, 0.5357, 0.1125, 0.524, 0.1998, 0.4564, 0.2261, 0.5014, 0.2575, 0.4183, 0.2934, 0.5014, 0.2575, 0.4516, 0.317, 0.4183, 0.2934, 0.4183, 0.2934, 0.4516, 0.317, 0.3824, 0.3522, 0.4516, 0.317, 0.4071, 0.3685, 0.3824, 0.3522, 0.3824, 0.3522, 0.4071, 0.3685, 0.3754, 0.3724, 0.4071, 0.3685, 0.3971, 0.3861, 0.3754, 0.3724, 0.5604, 0.3047, 0.5289, 0.3073, 0.5418, 0.2764, 0.5289, 0.3073, 0.5014, 0.2575, 0.5418, 0.2764, 0.5014, 0.2575, 0.5289, 0.3073, 0.4516, 0.317, 0.5289, 0.3073, 0.4799, 0.3359, 0.4516, 0.317, 0.4516, 0.317, 0.4799, 0.3359, 0.461, 0.3626, 0.4516, 0.317, 0.461, 0.3626, 0.4071, 0.3685, 0.461, 0.3626, 0.421, 0.3831, 0.4071, 0.3685, 0.04532, 0.235, 0.01561, 0.2347, 0.0144, 0.21, 0.6313, 0.4524, 0.636, 0.4037, 0.6695, 0.4099, 0.6586, 0.4578, 0.6494, 0.5064, 0.6238, 0.5032, 0.9696, 0.2839, 0.9195, 0.2649, 0.9553, 0.2505, 0.6731, 0.1244, 0.7521, 0.2069, 0.7041, 0.2405, 0.3625, 0.3425, 0.4183, 0.2934, 0.3824, 0.3522, 0.5711, 0.2944, 0.5524, 0.2334, 0.5951, 0.3339, 0.1854, 0.5063, 0.1463, 0.481, 0.1772, 0.4645, 0.196, 0.4739, 0.2667, 0.4557, 0.2479, 0.5043, 0.225, 0.4758, 0.2318, 0.4531, 0.251, 0.4204, 0.2667, 0.4557, 0.2318, 0.4531, 0.2236, 0.4388, 0.174, 0.3991, 0.2158, 0.4004, 0.2079, 0.4317, 0.1912, 0.4287, 0.1463, 0.4282, 0.174, 0.3991, 0.1912, 0.4287, 0.1785, 0.4403, 0.2479, 0.5043, 0.1854, 0.5063, 0.196, 0.4739, 0.225, 0.4758, 0.2158, 0.4004, 0.251, 0.4204, 0.2236, 0.4388, 0.2079, 0.4317, 0.1463, 0.481, 0.1463, 0.4282, 0.1785, 0.4403, 0.1772, 0.4645, 0.1912, 0.4287, 0.2079, 0.4317, 0.2039, 0.4509, 0.1785, 0.4403, 0.1912, 0.4287, 0.2039, 0.4509, 0.2079, 0.4317, 0.2236, 0.4388, 0.2039, 0.4509, 0.225, 0.4758, 0.196, 0.4739, 0.2039, 0.4509, 0.196, 0.4739, 0.1772, 0.4645, 0.2039, 0.4509, 0.2236, 0.4388, 0.2318, 0.4531, 0.2039, 0.4509, 0.2318, 0.4531, 0.225, 0.4758, 0.2039, 0.4509, 0.1772, 0.4645, 0.1785, 0.4403, 0.2039, 0.4509, 0.579, 0.894, 0.7222, 0.9815, 0.7159, 0.9039, 0.5966, 0.5451, 0.6137, 0.6016, 0.7075, 0.5269, 0.467, 0.7667, 0.4636, 0.8295, 0.5071, 0.8269, 0.5793, 0.8149, 0.7103, 0.7732, 0.5839, 0.7564, 0.5839, 0.7564, 0.7103, 0.7732, 0.5872, 0.7111, 0.7103, 0.7732, 0.7181, 0.7016, 0.5872, 0.7111, 0.5872, 0.7111, 0.7181, 0.7016, 0.7241, 0.6516, 0.7181, 0.7016, 0.8251, 0.6942, 0.7241, 0.6516, 0.7241, 0.6516, 0.8251, 0.6942, 0.8846, 0.6355, 0.8251, 0.6942, 0.9873, 0.6206, 0.8846, 0.6355, 0.8846, 0.6355, 0.9873, 0.6206, 0.981, 0.5559, 0.981, 0.5559, 0.932, 0.5516, 0.8846, 0.6355, 0.8846, 0.6355, 0.932, 0.5516, 0.7241, 0.6516, 0.7103, 0.7732, 0.8149, 0.7715, 0.7181, 0.7016, 0.7181, 0.7016, 0.8149, 0.7715, 0.8251, 0.6942, 0.8149, 0.7715, 0.9899, 0.729, 0.8251, 0.6942, 0.8251, 0.6942, 0.9899, 0.729, 0.9893, 0.674, 0.9893, 0.674, 0.9873, 0.6206, 0.8251, 0.6942, 0.9808, 0.9848, 0.9844, 0.9186, 0.7222, 0.9815, 0.7222, 0.9815, 0.9844, 0.9186, 0.7159, 0.9039, 0.9844, 0.9186, 0.7061, 0.8479, 0.7159, 0.9039, 0.7159, 0.9039, 0.7061, 0.8479, 0.579, 0.894, 0.7061, 0.8479, 0.5793, 0.8149, 0.579, 0.894, 0.579, 0.894, 0.5793, 0.8149, 0.5071, 0.8269, 0.5793, 0.8149, 0.5839, 0.7564, 0.5071, 0.8269, 0.5071, 0.8269, 0.5839, 0.7564, 0.467, 0.7667, 0.5839, 0.7564, 0.4676, 0.7178, 0.467, 0.7667, 0.9844, 0.9186, 0.9885, 0.8401, 0.7061, 0.8479, 0.7061, 0.8479, 0.9885, 0.8401, 0.8149, 0.7715, 0.4891, 0.6875, 0.4676, 0.7178, 0.5872, 0.7111, 0.5872, 0.7111, 0.4676, 0.7178, 0.5839, 0.7564, 0.4047, 0.715, 0.4158, 0.6753, 0.1663, 0.708, 0.1663, 0.708, 0.4158, 0.6753, 0.1638, 0.6655, 0.4158, 0.6753, 0.4225, 0.621, 0.1638, 0.6655, 0.4225, 0.621, 0.5099, 0.6254, 0.5966, 0.5451, 0.5966, 0.5451, 0.5099, 0.6254, 0.6137, 0.6016, 0.5941, 0.9693, 0.5054, 0.8901, 0.4785, 0.9687, 0.4785, 0.9687, 0.5054, 0.8901, 0.4625, 0.8892, 0.4625, 0.8892, 0.4221, 0.8876, 0.4785, 0.9687, 0.4785, 0.9687, 0.4221, 0.8876, 0.3654, 0.962, 0.4221, 0.8876, 0.3547, 0.8749, 0.3654, 0.962, 0.3654, 0.962, 0.3547, 0.8749, 0.1573, 0.8659, 0.3547, 0.8749, 0.1617, 0.8327, 0.1573, 0.8659, 0.1573, 0.8659, 0.1617, 0.8327, 0.06381, 0.8573, 0.1617, 0.8327, 0.07615, 0.8183, 0.06381, 0.8573, 0.06381, 0.8573, 0.07615, 0.8183, 0.01754, 0.8593, 0.3654, 0.962, 0.1573, 0.8659, 0.1508, 0.9087, 0.1508, 0.9087, 0.1573, 0.8659, 0.05962, 0.9016, 0.1573, 0.8659, 0.06381, 0.8573, 0.05962, 0.9016, 0.05962, 0.9016, 0.06381, 0.8573, 0.01446, 0.8956, 0.06381, 0.8573, 0.01754, 0.8593, 0.01446, 0.8956, 0.5793, 0.8149, 0.7061, 0.8479, 0.7103, 0.7732, 0.7103, 0.7732, 0.7061, 0.8479, 0.8149, 0.7715, 0.9885, 0.8401, 0.9912, 0.7846, 0.8149, 0.7715, 0.8149, 0.7715, 0.9912, 0.7846, 0.9899, 0.729, 0.981, 0.5559, 0.957, 0.4806, 0.932, 0.5516, 0.957, 0.4806, 0.7256, 0.5858, 0.932, 0.5516, 0.932, 0.5516, 0.7256, 0.5858, 0.7241, 0.6516, 0.7256, 0.5858, 0.6144, 0.6562, 0.7241, 0.6516, 0.7241, 0.6516, 0.6144, 0.6562, 0.5872, 0.7111, 0.166, 0.784, 0.3578, 0.8174, 0.1671, 0.7426, 0.1671, 0.7426, 0.3578, 0.8174, 0.3854, 0.767, 0.3578, 0.8174, 0.467, 0.7667, 0.3854, 0.767, 0.3854, 0.767, 0.467, 0.7667, 0.4047, 0.715, 0.467, 0.7667, 0.4676, 0.7178, 0.4047, 0.715, 0.4047, 0.715, 0.4676, 0.7178, 0.4158, 0.6753, 0.4676, 0.7178, 0.4891, 0.6875, 0.4158, 0.6753, 0.4158, 0.6753, 0.4891, 0.6875, 0.4225, 0.621, 0.4891, 0.6875, 0.5872, 0.7111, 0.4225, 0.621, 0.4225, 0.621, 0.5872, 0.7111, 0.5099, 0.6254, 0.5872, 0.7111, 0.6144, 0.6562, 0.5099, 0.6254, 0.5099, 0.6254, 0.6144, 0.6562, 0.6137, 0.6016, 0.6144, 0.6562, 0.7256, 0.5858, 0.6137, 0.6016, 0.6137, 0.6016, 0.7256, 0.5858, 0.7075, 0.5269, 0.7256, 0.5858, 0.957, 0.4806, 0.7075, 0.5269, 0.1671, 0.7426, 0.3854, 0.767, 0.1663, 0.708, 0.1663, 0.708, 0.3854, 0.767, 0.4047, 0.715, 0.3578, 0.8174, 0.4229, 0.8209, 0.467, 0.7667, 0.467, 0.7667, 0.4229, 0.8209, 0.4636, 0.8295, 0.1552, 0.5659, 0.1592, 0.6108, 0.3705, 0.5106, 0.3705, 0.5106, 0.1592, 0.6108, 0.3996, 0.5739, 0.1592, 0.6108, 0.4225, 0.621, 0.3996, 0.5739, 0.3996, 0.5739, 0.4225, 0.621, 0.5, 0.5598, 0.4225, 0.621, 0.5966, 0.5451, 0.5, 0.5598, 0.5, 0.5598, 0.5966, 0.5451, 0.4843, 0.5041, 0.1592, 0.6108, 0.1605, 0.6266, 0.4225, 0.621, 0.4225, 0.621, 0.1605, 0.6266, 0.1638, 0.6655, 0.3705, 0.5106, 0.3996, 0.5739, 0.4843, 0.5041, 0.4843, 0.5041, 0.3996, 0.5739, 0.5, 0.5598, 0.01623, 0.5686, 0.01446, 0.6121, 0.06233, 0.5727, 0.06233, 0.5727, 0.01446, 0.6121, 0.06186, 0.6125, 0.01446, 0.6121, 0.01537, 0.6344, 0.06186, 0.6125, 0.06186, 0.6125, 0.01537, 0.6344, 0.06256, 0.6341, 0.01537, 0.6344, 0.01867, 0.663, 0.06256, 0.6341, 0.06256, 0.6341, 0.01867, 0.663, 0.06333, 0.6625, 0.01867, 0.663, 0.02215, 0.7002, 0.06333, 0.6625, 0.06333, 0.6625, 0.02215, 0.7002, 0.06717, 0.7068, 0.02215, 0.7002, 0.02485, 0.7416, 0.06717, 0.7068, 0.06717, 0.7068, 0.02485, 0.7416, 0.06891, 0.7422, 0.02485, 0.7416, 0.0245, 0.7762, 0.06891, 0.7422, 0.06891, 0.7422, 0.0245, 0.7762, 0.0685, 0.7781, 0.0245, 0.7762, 0.07615, 0.8183, 0.0685, 0.7781, 0.0685, 0.7781, 0.07615, 0.8183, 0.166, 0.784, 0.07615, 0.8183, 0.1617, 0.8327, 0.166, 0.784, 0.166, 0.784, 0.1617, 0.8327, 0.3578, 0.8174, 0.1617, 0.8327, 0.3547, 0.8749, 0.3578, 0.8174, 0.3578, 0.8174, 0.3547, 0.8749, 0.4229, 0.8209, 0.3547, 0.8749, 0.4221, 0.8876, 0.4229, 0.8209, 0.4229, 0.8209, 0.4221, 0.8876, 0.4636, 0.8295, 0.4221, 0.8876, 0.4625, 0.8892, 0.4636, 0.8295, 0.4636, 0.8295, 0.4625, 0.8892, 0.5071, 0.8269, 0.4625, 0.8892, 0.5054, 0.8901, 0.5071, 0.8269, 0.5071, 0.8269, 0.5054, 0.8901, 0.579, 0.894, 0.5054, 0.8901, 0.5941, 0.9693, 0.579, 0.894, 0.579, 0.894, 0.5941, 0.9693, 0.7222, 0.9815, 0.0245, 0.7762, 0.02383, 0.8222, 0.07615, 0.8183, 0.07615, 0.8183, 0.02383, 0.8222, 0.01754, 0.8593, 0.06233, 0.5727, 0.06186, 0.6125, 0.1552, 0.5659, 0.1552, 0.5659, 0.06186, 0.6125, 0.1592, 0.6108, 0.06186, 0.6125, 0.06256, 0.6341, 0.1592, 0.6108, 0.1592, 0.6108, 0.06256, 0.6341, 0.1605, 0.6266, 0.06256, 0.6341, 0.06333, 0.6625, 0.1605, 0.6266, 0.1605, 0.6266, 0.06333, 0.6625, 0.1638, 0.6655, 0.06333, 0.6625, 0.06717, 0.7068, 0.1638, 0.6655, 0.1638, 0.6655, 0.06717, 0.7068, 0.1663, 0.708, 0.06717, 0.7068, 0.06891, 0.7422, 0.1663, 0.708, 0.1663, 0.708, 0.06891, 0.7422, 0.1671, 0.7426, 0.06891, 0.7422, 0.0685, 0.7781, 0.1671, 0.7426, 0.1671, 0.7426, 0.0685, 0.7781, 0.166, 0.784, 0.01494, 0.1267, 0.04742, 0.13, 0.04698, 0.0651, 0.04698, 0.0651, 0.04742, 0.13, 0.07824, 0.07198, 0.04742, 0.13, 0.07491, 0.1355, 0.07824, 0.07198, 0.07824, 0.07198, 0.07491, 0.1355, 0.1049, 0.08095, 0.07491, 0.1355, 0.1264, 0.1413, 0.1049, 0.08095, 0.1049, 0.08095, 0.1264, 0.1413, 0.1475, 0.08948, 0.1264, 0.1413, 0.1964, 0.1444, 0.1475, 0.08948, 0.1475, 0.08948, 0.1964, 0.1444, 0.2107, 0.09725, 0.1964, 0.1444, 0.3319, 0.1055, 0.2107, 0.09725, 0.3319, 0.1055, 0.3472, 0.06407, 0.2107, 0.09725, 0.2107, 0.09725, 0.3472, 0.06407, 0.2274, 0.05338, 0.8245, 0.0546, 0.7822, 0.07968, 0.873, 0.1596, 0.04698, 0.0651, 0.07824, 0.07198, 0.07121, 0.01991, 0.07121, 0.01991, 0.07824, 0.07198, 0.1008, 0.02788, 0.07824, 0.07198, 0.1049, 0.08095, 0.1008, 0.02788, 0.1008, 0.02788, 0.1049, 0.08095, 0.1279, 0.03667, 0.1049, 0.08095, 0.1475, 0.08948, 0.1279, 0.03667, 0.1279, 0.03667, 0.1475, 0.08948, 0.1638, 0.0429, 0.1475, 0.08948, 0.2107, 0.09725, 0.1638, 0.0429, 0.1638, 0.0429, 0.2107, 0.09725, 0.2274, 0.05338, 0.003488, 0.1653, 0.03316, 0.1697, 0.01494, 0.1267, 0.01494, 0.1267, 0.03316, 0.1697, 0.04742, 0.13, 0.03316, 0.1697, 0.0604, 0.1762, 0.04742, 0.13, 0.04742, 0.13, 0.0604, 0.1762, 0.07491, 0.1355, 0.0604, 0.1762, 0.1158, 0.1839, 0.07491, 0.1355, 0.07491, 0.1355, 0.1158, 0.1839, 0.1264, 0.1413, 0.1158, 0.1839, 0.192, 0.1905, 0.1264, 0.1413, 0.1264, 0.1413, 0.192, 0.1905, 0.1964, 0.1444, 0.192, 0.1905, 0.3211, 0.1631, 0.1964, 0.1444, 0.3211, 0.1631, 0.192, 0.1905, 0.2375, 0.211, 0.192, 0.1905, 0.2414, 0.232, 0.2375, 0.211, 0.2375, 0.211, 0.2414, 0.232, 0.2733, 0.2309, 0.2414, 0.232, 0.192, 0.1905, 0.1976, 0.2354, 0.1976, 0.2354, 0.192, 0.1905, 0.1271, 0.1971, 0.1976, 0.2354, 0.1271, 0.1971, 0.1288, 0.2356, 0.1288, 0.2356, 0.1271, 0.1971, 0.07194, 0.2024, 0.2375, 0.211, 0.2733, 0.2309, 0.3211, 0.1631, 0.3211, 0.1631, 0.2733, 0.2309, 0.3143, 0.2438, 0.2733, 0.2309, 0.2562, 0.28, 0.3143, 0.2438, 0.3143, 0.2438, 0.2562, 0.28, 0.2892, 0.2985, 0.2562, 0.28, 0.2433, 0.3071, 0.2892, 0.2985, 0.2892, 0.2985, 0.2433, 0.3071, 0.2737, 0.3244, 0.2433, 0.3071, 0.2311, 0.346, 0.2737, 0.3244, 0.2737, 0.3244, 0.2311, 0.346, 0.2509, 0.3579, 0.1288, 0.2356, 0.07194, 0.2024, 0.07372, 0.2356, 0.07372, 0.2356, 0.07194, 0.2024, 0.044, 0.2062, 0.07372, 0.2356, 0.044, 0.2062, 0.04532, 0.235, 0.04532, 0.235, 0.044, 0.2062, 0.0144, 0.21, 0.1964, 0.1444, 0.3211, 0.1631, 0.3319, 0.1055, 0.3211, 0.1631, 0.4126, 0.1247, 0.3319, 0.1055, 0.3319, 0.1055, 0.4126, 0.1247, 0.4064, 0.08117, 0.3319, 0.1055, 0.4064, 0.08117, 0.3472, 0.06407, 0.8245, 0.0546, 0.7843, 0.01004, 0.7822, 0.07968, 0.7843, 0.01004, 0.7507, 0.0382, 0.7822, 0.07968, 0.8624, 0.4241, 0.8912, 0.4292, 0.851, 0.3874, 0.851, 0.3874, 0.8912, 0.4292, 0.8961, 0.4154, 0.9092, 0.4149, 0.9245, 0.3821, 0.8961, 0.4154, 0.8961, 0.4154, 0.9245, 0.3821, 0.9118, 0.3817, 0.9118, 0.3817, 0.8698, 0.3552, 0.8961, 0.4154, 0.8961, 0.4154, 0.8698, 0.3552, 0.851, 0.3874, 0.8698, 0.3552, 0.8277, 0.3234, 0.851, 0.3874, 0.851, 0.3874, 0.8277, 0.3234, 0.8058, 0.361, 0.8277, 0.3234, 0.7415, 0.2907, 0.8058, 0.361, 0.8058, 0.361, 0.7415, 0.2907, 0.7199, 0.3154, 0.7415, 0.2907, 0.7041, 0.2405, 0.7199, 0.3154, 0.7199, 0.3154, 0.7041, 0.2405, 0.6999, 0.3143, 0.7041, 0.2405, 0.6476, 0.2637, 0.6999, 0.3143, 0.6999, 0.3143, 0.6476, 0.2637, 0.6627, 0.3109, 0.6476, 0.2637, 0.6266, 0.3208, 0.6627, 0.3109, 0.6627, 0.3109, 0.6266, 0.3208, 0.636, 0.4037, 0.6266, 0.3208, 0.6059, 0.4004, 0.636, 0.4037, 0.636, 0.4037, 0.6059, 0.4004, 0.6038, 0.4496, 0.8624, 0.4241, 0.851, 0.3874, 0.8374, 0.4122, 0.8374, 0.4122, 0.851, 0.3874, 0.8058, 0.361, 0.8374, 0.4122, 0.8058, 0.361, 0.7923, 0.3883, 0.7923, 0.3883, 0.8058, 0.361, 0.7199, 0.3154, 0.7923, 0.3883, 0.7199, 0.3154, 0.726, 0.371, 0.726, 0.371, 0.7199, 0.3154, 0.6999, 0.3143, 0.726, 0.371, 0.6999, 0.3143, 0.6695, 0.4099, 0.6999, 0.3143, 0.6627, 0.3109, 0.6695, 0.4099, 0.6695, 0.4099, 0.6627, 0.3109, 0.636, 0.4037, 0.726, 0.371, 0.6695, 0.4099, 0.6974, 0.4172, 0.6974, 0.4172, 0.6695, 0.4099, 0.6586, 0.4578, 0.6695, 0.4099, 0.6313, 0.4524, 0.6586, 0.4578, 0.6586, 0.4578, 0.6313, 0.4524, 0.6238, 0.5032, 0.6313, 0.4524, 0.6095, 0.5042, 0.6238, 0.5032, 0.6238, 0.5032, 0.6227, 0.5173, 0.646, 0.5202, 0.6095, 0.5042, 0.6313, 0.4524, 0.603, 0.4768, 0.603, 0.4768, 0.6313, 0.4524, 0.6038, 0.4496, 0.6313, 0.4524, 0.636, 0.4037, 0.6038, 0.4496, 0.6974, 0.4172, 0.6586, 0.4578, 0.6834, 0.463, 0.6834, 0.463, 0.6586, 0.4578, 0.6771, 0.4878, 0.6586, 0.4578, 0.6494, 0.5064, 0.6771, 0.4878, 0.6771, 0.4878, 0.6494, 0.5064, 0.6623, 0.5117, 0.6494, 0.5064, 0.6238, 0.5032, 0.646, 0.5202, 0.6059, 0.4004, 0.6266, 0.3208, 0.5951, 0.3339, 0.5951, 0.3339, 0.6266, 0.3208, 0.5524, 0.2334, 0.6266, 0.3208, 0.5836, 0.1634, 0.5524, 0.2334, 0.5524, 0.2334, 0.5836, 0.1634, 0.524, 0.1998, 0.5836, 0.1634, 0.574, 0.1094, 0.524, 0.1998, 0.524, 0.1998, 0.574, 0.1094, 0.5357, 0.1125, 0.574, 0.1094, 0.5836, 0.1634, 0.6199, 0.09365, 0.6199, 0.09365, 0.5836, 0.1634, 0.623, 0.1451, 0.5836, 0.1634, 0.6266, 0.3208, 0.623, 0.1451, 0.623, 0.1451, 0.6266, 0.3208, 0.6476, 0.2637, 0.6199, 0.09365, 0.623, 0.1451, 0.6662, 0.07655, 0.6662, 0.07655, 0.623, 0.1451, 0.6731, 0.1244, 0.623, 0.1451, 0.6476, 0.2637, 0.6731, 0.1244, 0.6731, 0.1244, 0.6476, 0.2637, 0.7041, 0.2405, 0.6662, 0.07655, 0.6731, 0.1244, 0.7039, 0.06229, 0.7039, 0.06229, 0.6731, 0.1244, 0.7415, 0.09652, 0.6731, 0.1244, 0.7931, 0.1669, 0.7415, 0.09652, 0.7415, 0.09652, 0.7931, 0.1669, 0.7822, 0.07968, 0.7931, 0.1669, 0.8356, 0.184, 0.7822, 0.07968, 0.7822, 0.07968, 0.8356, 0.184, 0.873, 0.1596, 0.8356, 0.184, 0.8839, 0.2346, 0.873, 0.1596, 0.873, 0.1596, 0.8839, 0.2346, 0.9081, 0.2116, 0.8839, 0.2346, 0.9195, 0.2649, 0.9081, 0.2116, 0.9081, 0.2116, 0.9195, 0.2649, 0.9302, 0.2386, 0.9195, 0.2649, 0.9553, 0.2505, 0.9302, 0.2386, 0.7039, 0.06229, 0.7415, 0.09652, 0.7507, 0.0382, 0.7507, 0.0382, 0.7415, 0.09652, 0.7822, 0.07968, 0.7415, 0.2907, 0.8277, 0.3234, 0.7652, 0.2686, 0.7415, 0.2907, 0.7652, 0.2686, 0.7041, 0.2405, 0.7041, 0.2405, 0.7652, 0.2686, 0.7521, 0.2069, 0.7521, 0.2069, 0.7652, 0.2686, 0.7853, 0.2461, 0.7652, 0.2686, 0.8277, 0.3234, 0.7853, 0.2461, 0.7853, 0.2461, 0.8277, 0.3234, 0.8562, 0.2742, 0.8277, 0.3234, 0.8698, 0.3552, 0.8562, 0.2742, 0.8562, 0.2742, 0.8698, 0.3552, 0.8967, 0.305, 0.8698, 0.3552, 0.9118, 0.3817, 0.8967, 0.305, 0.8967, 0.305, 0.9118, 0.3817, 0.9449, 0.3303, 0.9118, 0.3817, 0.9589, 0.3301, 0.9449, 0.3303, 0.9118, 0.3817, 0.9245, 0.3821, 0.9589, 0.3301, 0.8562, 0.2742, 0.8028, 0.2231, 0.7853, 0.2461, 0.7853, 0.2461, 0.8028, 0.2231, 0.7521, 0.2069, 0.8028, 0.2231, 0.7931, 0.1669, 0.7521, 0.2069, 0.7521, 0.2069, 0.7931, 0.1669, 0.6731, 0.1244, 0.7931, 0.1669, 0.8028, 0.2231, 0.8242, 0.2028, 0.8028, 0.2231, 0.8562, 0.2742, 0.8242, 0.2028, 0.8242, 0.2028, 0.8562, 0.2742, 0.8839, 0.2346, 0.8562, 0.2742, 0.8967, 0.305, 0.8839, 0.2346, 0.8839, 0.2346, 0.8967, 0.305, 0.9195, 0.2649, 0.8967, 0.305, 0.9449, 0.3303, 0.9195, 0.2649, 0.9195, 0.2649, 0.9449, 0.3303, 0.9696, 0.2839, 0.9449, 0.3303, 0.9844, 0.2858, 0.9696, 0.2839, 0.9696, 0.2839, 0.9778, 0.2715, 0.9553, 0.2505, 0.9449, 0.3303, 0.9589, 0.3301, 0.9844, 0.2858, 0.8839, 0.2346, 0.8356, 0.184, 0.8242, 0.2028, 0.8242, 0.2028, 0.8356, 0.184, 0.7931, 0.1669, 0.3211, 0.1631, 0.3143, 0.2438, 0.3647, 0.1996, 0.4392, 0.1442, 0.4077, 0.2077, 0.4761, 0.1722, 0.4077, 0.2077, 0.4564, 0.2261, 0.4761, 0.1722, 0.4761, 0.1722, 0.4564, 0.2261, 0.524, 0.1998, 0.4564, 0.2261, 0.5014, 0.2575, 0.524, 0.1998, 0.524, 0.1998, 0.5014, 0.2575, 0.5524, 0.2334, 0.5014, 0.2575, 0.5418, 0.2764, 0.5524, 0.2334, 0.5524, 0.2334, 0.5418, 0.2764, 0.5711, 0.2944, 0.5418, 0.2764, 0.5604, 0.3047, 0.5711, 0.2944, 0.5711, 0.2944, 0.5604, 0.3047, 0.5951, 0.3339, 0.3211, 0.1631, 0.3647, 0.1996, 0.4126, 0.1247, 0.4739, 0.05502, 0.4392, 0.1442, 0.4761, 0.1722, 0.4077, 0.2077, 0.3912, 0.2706, 0.4564, 0.2261, 0.4564, 0.2261, 0.3912, 0.2706, 0.4183, 0.2934, 0.3912, 0.2706, 0.3712, 0.2978, 0.4183, 0.2934, 0.4183, 0.2934, 0.3712, 0.2978, 0.3625, 0.3425, 0.4739, 0.05502, 0.4761, 0.1722, 0.5083, 0.1006, 0.5083, 0.1006, 0.4761, 0.1722, 0.5357, 0.1125, 0.4761, 0.1722, 0.524, 0.1998, 0.5357, 0.1125, 0.4564, 0.2261, 0.4183, 0.2934, 0.5014, 0.2575, 0.5014, 0.2575, 0.4183, 0.2934, 0.4516, 0.317, 0.4183, 0.2934, 0.3824, 0.3522, 0.4516, 0.317, 0.4516, 0.317, 0.3824, 0.3522, 0.4071, 0.3685, 0.3824, 0.3522, 0.3754, 0.3724, 0.4071, 0.3685, 0.4071, 0.3685, 0.3754, 0.3724, 0.3971, 0.3861, 0.5604, 0.3047, 0.5418, 0.2764, 0.5289, 0.3073, 0.5289, 0.3073, 0.5418, 0.2764, 0.5014, 0.2575, 0.5014, 0.2575, 0.4516, 0.317, 0.5289, 0.3073, 0.5289, 0.3073, 0.4516, 0.317, 0.4799, 0.3359, 0.4516, 0.317, 0.461, 0.3626, 0.4799, 0.3359, 0.4516, 0.317, 0.4071, 0.3685, 0.461, 0.3626, 0.461, 0.3626, 0.4071, 0.3685, 0.421, 0.3831, 0.04532, 0.235, 0.0144, 0.21, 0.01561, 0.2347, 0.6313, 0.4524, 0.6695, 0.4099, 0.636, 0.4037, 0.6586, 0.4578, 0.6238, 0.5032, 0.6494, 0.5064, 0.9696, 0.2839, 0.9553, 0.2505, 0.9195, 0.2649, 0.6731, 0.1244, 0.7041, 0.2405, 0.7521, 0.2069, 0.3625, 0.3425, 0.3824, 0.3522, 0.4183, 0.2934, 0.5711, 0.2944, 0.5951, 0.3339, 0.5524, 0.2334, 0.0646, 0.3991, 0.07516, 0.4316, 0.05638, 0.4409, 0.02543, 0.4244, 0.1459, 0.4498, 0.111, 0.4523, 0.1042, 0.4297, 0.1271, 0.4011, 0.1301, 0.485, 0.1027, 0.4666, 0.111, 0.4523, 0.1459, 0.4498, 0.05318, 0.5063, 0.07042, 0.4768, 0.08711, 0.4737, 0.09498, 0.5051, 0.02543, 0.4772, 0.05772, 0.4651, 0.07042, 0.4768, 0.05318, 0.5063, 0.1271, 0.4011, 0.1042, 0.4297, 0.07516, 0.4316, 0.0646, 0.3991, 0.09498, 0.5051, 0.08711, 0.4737, 0.1027, 0.4666, 0.1301, 0.485, 0.02543, 0.4244, 0.05638, 0.4409, 0.05772, 0.4651, 0.02543, 0.4772, 0.07042, 0.4768, 0.08306, 0.4546, 0.08711, 0.4737, 0.05772, 0.4651, 0.08306, 0.4546, 0.07042, 0.4768, 0.08711, 0.4737, 0.08306, 0.4546, 0.1027, 0.4666, 0.1042, 0.4297, 0.08306, 0.4546, 0.07516, 0.4316, 0.07516, 0.4316, 0.08306, 0.4546, 0.05638, 0.4409, 0.1027, 0.4666, 0.08306, 0.4546, 0.111, 0.4523, 0.111, 0.4523, 0.08306, 0.4546, 0.1042, 0.4297, 0.05638, 0.4409, 0.08306, 0.4546, 0.05772, 0.4651])
me_arms.materials.append(mat_arm_right)
me_arms.materials.append(mat_arm_left)
me_arms.use_remesh_fix_poles = True
me_arms.use_remesh_preserve_attributes = False
me_arms.use_mirror_vertex_groups = False
me_arms.update()
me_plane_001 = bpy.data.meshes.new('Plane.001')
me_plane_001.from_pydata([(0.0, 0.06159, -0.2271), (0.0, 0.06159, 0.2271), (0.0, 0.5158, -0.2271), (0.0, 0.5158, 0.2271), (-5.094e-09, -0.02772, -0.0757), (5.094e-09, -0.02772, 0.0757), (5.094e-09, 0.6051, 0.0757), (-5.094e-09, 0.6051, -0.0757)], [(2, 0), (5, 1), (1, 3), (7, 2), (0, 4), (4, 5), (3, 6), (6, 7)], [])
_uv = me_plane_001.uv_layers.new(name='UVMap')
_uv.uv.foreach_set('vector', [])
me_plane_001.use_remesh_fix_poles = True
me_plane_001.use_remesh_preserve_attributes = False
me_plane_001.use_mirror_vertex_groups = False
me_plane_001.update()
me_circle_001 = bpy.data.meshes.new('Circle.001')
me_circle_001.from_pydata([(0.0, 0.08864, 0.0), (-0.06268, 0.06268, 0.0), (-0.08864, -3.875e-09, 0.0), (-0.06268, -0.06268, 0.0), (7.75e-09, -0.08864, 0.0), (0.06268, -0.06268, 0.0), (0.08864, 1.057e-09, 0.0), (0.06268, 0.06268, 0.0), (6.605e-10, 0.08864, 6.605e-10), (5.284e-09, 0.06268, 0.06268), (0.0, -3.875e-09, 0.08864), (5.284e-09, -0.06268, 0.06268), (6.605e-10, -0.08864, -7.089e-09), (0.0, -0.06268, -0.06268), (0.0, 1.057e-09, -0.08864), (0.0, 0.06268, -0.06268)], [(1, 0), (2, 1), (3, 2), (4, 3), (5, 4), (6, 5), (7, 6), (0, 7), (9, 8), (10, 9), (11, 10), (12, 11), (13, 12), (14, 13), (15, 14), (8, 15)], [])
_uv = me_circle_001.uv_layers.new(name='UVMap')
_uv.uv.foreach_set('vector', [])
me_circle_001.use_remesh_fix_poles = True
me_circle_001.use_remesh_preserve_attributes = False
me_circle_001.use_mirror_vertex_groups = False
me_circle_001.update()
arm_armature = bpy.data.armatures.new('Armature')  # bones are not reproduced

# ---- objects
ob_fps_arms_mesh = bpy.data.objects.new('FPS_Arms_Mesh', me_arms)
ob_fps_arms = bpy.data.objects.new('FPS_Arms', arm_armature)
ob_handik_bone = bpy.data.objects.new('HandIK_Bone', me_plane_001)
ob_elbowik_bone = bpy.data.objects.new('ElbowIK_Bone', me_circle_001)

# ---- transforms, parenting, visibility, modifiers, constraints
ob_fps_arms_mesh.parent = ob_fps_arms
ob_fps_arms_mesh.matrix_parent_inverse = Matrix(((1.0, -0.0, 0.0, -0.0), (-0.0, 1.0, -0.0, -0.3568), (0.0, -0.0, 1.0, -0.0), (-0.0, 0.0, -0.0, 1.0)))
ob_fps_arms_mesh.location = (0.0, 0.09988, 0.0)
ob_fps_arms_mesh.lineart.crease_threshold = 0.0
_vg = ob_fps_arms_mesh.vertex_groups.new(name='UpperArm.R')
for _i, _w in zip([0, 1, 2, 3, 4, 5, 6, 7, 8, 9, 10, 11, 12, 13, 14, 15, 16, 17, 18, 19, 20, 21, 22, 23, 24, 25, 26, 27, 28, 34, 35, 36, 37, 49, 50, 55, 58, 164, 165, 166, 167, 168, 169, 170, 171, 172], [0.872, 0.9923, 0.9952, 0.8847, 0.9217, 0.07641, 0.192, 0.05845, 0.8915, 0.9145, 0.9916, 0.9065, 0.9928, 0.9948, 0.9993, 0.9996, 0.9999, 0.9999, 0.9998, 0.9986, 0.9999, 0.9999, 0.9999, 1.0, 1.0, 0.9998, 0.9915, 0.09535, 0.236, 0.2494, 0.08945, 0.1911, 0.06593, 0.9958, 0.9303, 0.002353, 0.2219, 1.0, 1.0, 1.0, 1.0, 1.0, 1.0, 1.0, 1.0, 1.0]): _vg.add([_i], _w, 'REPLACE')
_vg = ob_fps_arms_mesh.vertex_groups.new(name='LowerArm.R')
for _i, _w in zip([0, 3, 4, 5, 6, 7, 8, 9, 11, 27, 28, 29, 30, 31, 32, 33, 34, 35, 36, 37, 38, 39, 40, 41, 42, 43, 44, 45, 46, 47, 48, 50, 51, 52, 53, 54, 55, 56, 57, 58, 59, 60, 61, 62, 63, 64, 65, 66, 67, 68, 69, 70, 71, 72, 84, 86, 138, 140], [0.128, 0.1153, 0.07832, 0.9236, 0.808, 0.9415, 0.1085, 0.08548, 0.09345, 0.9046, 0.764, 0.9925, 0.9951, 1.002, 0.9949, 1.055, 0.7506, 0.9105, 0.8089, 0.934, 0.9766, 0.9976, 0.9969, 0.9932, 0.9924, 0.8363, 0.8742, 0.1642, 0.995, 0.877, 0.1309, 0.06973, 0.9922, 0.9944, 0.9983, 0.9923, 0.9737, 0.9948, 1.009, 0.7781, 0.9947, 0.163, 0.8569, 0.1615, 0.8503, 0.1654, 0.853, 0.1692, 0.8767, 0.1519, 0.8759, 0.1776, 0.8432, 0.191, 0.02797, 0.04004, 0.005809, 0.0414]): _vg.add([_i], _w, 'REPLACE')
_vg = ob_fps_arms_mesh.vertex_groups.new(name='Hand.R')
for _i, _w in zip([43, 44, 45, 47, 48, 60, 61, 62, 63, 64, 65, 66, 67, 68, 69, 70, 71, 72, 81, 82, 83, 84, 85, 86, 94, 95, 96, 97, 98, 99, 104, 120, 121, 122, 123, 124, 125, 126, 136, 138, 139, 140, 141, 142, 145, 146, 147, 151, 152, 154, 155], [0.1556, 0.121, 0.7984, 0.1118, 0.8103, 0.6441, 0.1143, 0.6261, 0.1174, 0.6349, 0.1188, 0.7718, 0.1138, 0.8417, 0.1208, 0.8031, 0.1526, 0.7779, 0.05906, 0.04492, 0.7969, 0.8343, 0.1036, 0.8335, 0.03702, 0.2846, 0.6714, 0.131, 0.05803, 0.0286, 0.01277, 0.02777, 0.4674, 0.3881, 0.827, 0.1623, 0.2386, 0.05051, 0.1493, 0.672, 0.951, 0.8583, 0.369, 0.1061, 0.1889, 0.8072, 0.05349, 0.06832, 0.08239, 0.2206, 0.08581]): _vg.add([_i], _w, 'REPLACE')
_vg = ob_fps_arms_mesh.vertex_groups.new(name='Fingers01.R')
for _i, _w in zip([73, 74, 75, 76, 77, 78, 79, 80, 81, 82, 83, 84, 85, 86, 87, 88, 89, 90, 91, 92, 93, 94, 95, 96, 97, 115, 116, 117, 118, 119, 120, 121, 122, 123, 124, 140, 141, 142, 143, 144, 145, 146, 147, 148, 149, 151, 152, 153], [0.05089, 0.01754, 0.07834, 0.06358, 0.1414, 0.1753, 0.8145, 0.8561, 0.8415, 0.9199, 0.1088, 0.0942, 0.8602, 0.1088, 0.0934, 0.1598, 0.3404, 0.7761, 0.0681, 0.1116, 0.1938, 0.6052, 0.1776, 0.07348, 0.0228, 0.1115, 0.06026, 0.04099, 0.06742, 0.5056, 0.4805, 0.3041, 0.1487, 0.04946, 0.05137, 0.08762, 0.6064, 0.868, 0.8115, 0.2053, 0.7166, 0.1704, 0.9292, 0.8988, 0.06529, 0.9189, 0.891, 0.08289]): _vg.add([_i], _w, 'REPLACE')
_vg = ob_fps_arms_mesh.vertex_groups.new(name='Fingers02.R')
for _i, _w in zip([73, 74, 75, 76, 77, 78, 79, 80, 87, 88, 89, 90, 91, 92, 93, 94, 115, 116, 117, 118, 119, 120, 121, 122, 143, 144, 145, 148, 149, 150, 153], [0.2985, 0.1408, 0.2512, 0.2107, 0.3766, 0.6125, 0.08686, 0.09353, 0.32, 0.3292, 0.4495, 0.1381, 0.2275, 0.2917, 0.3306, 0.1877, 0.4164, 0.2169, 0.2651, 0.5021, 0.4298, 0.3683, 0.02368, 0.008233, 0.129, 0.6293, 0.01605, 0.08879, 0.857, 0.09157, 0.2642]): _vg.add([_i], _w, 'REPLACE')
_vg = ob_fps_arms_mesh.vertex_groups.new(name='Fingers03.R')
for _i, _w in zip([73, 74, 75, 76, 77, 78, 79, 80, 87, 88, 89, 90, 91, 92, 93, 94, 115, 116, 117, 118, 119, 120, 143, 144, 149, 150, 153], [0.5765, 0.8215, 0.6264, 0.7214, 0.4567, 0.2065, 0.06158, 0.02287, 0.5829, 0.5057, 0.1998, 0.06046, 0.4609, 0.4578, 0.3887, 0.09028, 0.4083, 0.4076, 0.6, 0.4098, 0.02474, 0.06551, 0.03017, 0.1599, 0.076, 0.8888, 0.6493]): _vg.add([_i], _w, 'REPLACE')
_vg = ob_fps_arms_mesh.vertex_groups.new(name='Index01.R')
for _i, _w in zip([81, 94, 95, 96, 97, 98, 99, 100, 101, 102, 103, 111, 120, 121, 122, 123, 124, 125, 126, 127, 128, 129, 135, 136, 138, 139, 145, 147, 151, 158, 159], [0.07705, 0.06089, 0.0, 0.0, 0.0, 0.0, 0.0, 0.9475, 0.8834, 0.9146, 0.05241, 0.02773, 0.02685, 0.0, 0.152, 0.0, 0.7503, 0.6856, 0.9149, 0.9678, 0.5183, 0.5201, 0.0, 0.0, 0.0, 0.0, 0.0, 0.0, 0.0, 0.0, 0.0]): _vg.add([_i], _w, 'REPLACE')
_vg = ob_fps_arms_mesh.vertex_groups.new(name='Index02.R')
for _i, _w in zip([101, 102, 103, 111, 112, 113, 114, 128, 129, 130, 131, 132, 134], [0.1001, 0.08049, 0.8666, 0.9016, 0.1339, 0.1361, 0.05261, 0.4801, 0.4754, 0.9209, 0.9333, 0.1487, 0.1424]): _vg.add([_i], _w, 'REPLACE')
_vg = ob_fps_arms_mesh.vertex_groups.new(name='Index03.R')
for _i, _w in zip([73, 75, 91, 92, 93, 103, 111, 112, 113, 114, 115, 116, 117, 130, 131, 132, 133, 134], [0.0, 0.02363, 0.0, 0.0, 0.05597, 0.08029, 0.05943, 0.8597, 0.8591, 0.9455, 0.0, 0.0, 0.0, 0.05522, 0.04342, 0.8475, 0.9783, 0.8533]): _vg.add([_i], _w, 'REPLACE')
_vg = ob_fps_arms_mesh.vertex_groups.new(name='Thumb01.R')
for _i, _w in zip([48, 60, 61, 62, 63, 64, 65, 66, 83, 96, 97, 98, 99, 104, 105, 125, 135, 136, 137, 138, 139, 154, 155, 156, 157, 158, 159], [0.03153, 0.1754, 0.002456, 0.202, 0.0107, 0.1944, 0.003607, 0.05089, 0.04643, 0.1682, 0.222, 0.3428, 0.6948, 0.1634, 0.04835, 0.0555, 0.9237, 0.8268, 0.9621, 0.2642, 0.0001806, 0.6441, 0.8146, 0.5082, 0.9167, 0.7643, 0.4152]): _vg.add([_i], _w, 'REPLACE')
_vg = ob_fps_arms_mesh.vertex_groups.new(name='Thumb02.R')
for _i, _w in zip([96, 97, 98, 99, 104, 105, 106, 107, 108, 109, 154, 155, 156, 157, 158, 160, 161, 163], [0.05648, 0.02965, 0.02561, 0.1678, 0.7818, 0.8218, 0.8592, 0.1243, 0.1038, 0.06532, 0.09512, 0.07485, 0.4731, 0.05124, 0.04264, 0.1668, 0.4823, 0.07743]): _vg.add([_i], _w, 'REPLACE')
_vg = ob_fps_arms_mesh.vertex_groups.new(name='Thumb03.R')
for _i, _w in zip([105, 106, 107, 108, 109, 110, 156, 157, 160, 161, 162, 163], [0.0, 0.0, 0.8682, 0.8929, 0.9314, 0.988, 0.0, 0.0, 0.0, 0.0, 0.9856, 0.919]): _vg.add([_i], _w, 'REPLACE')
_vg = ob_fps_arms_mesh.vertex_groups.new(name='UpperArm.L')
for _i, _w in zip([173, 174, 175, 176, 177, 178, 179, 180, 181, 182, 183, 184, 185, 186, 187, 188, 189, 190, 191, 192, 193, 194, 195, 196, 197, 198, 199, 200, 201, 207, 208, 209, 210, 222, 223, 228, 231, 337, 338, 339, 340, 341, 342, 343, 344, 345], [0.872, 0.9923, 0.9952, 0.8847, 0.9217, 0.07641, 0.192, 0.05845, 0.8915, 0.9145, 0.9916, 0.9065, 0.9928, 0.9948, 0.9993, 0.9996, 0.9999, 0.9999, 0.9998, 0.9986, 0.9999, 0.9999, 0.9999, 1.0, 1.0, 0.9998, 0.9915, 0.09535, 0.236, 0.2494, 0.08945, 0.1911, 0.06593, 0.9958, 0.9303, 0.002353, 0.2219, 1.0, 1.0, 1.0, 1.0, 1.0, 1.0, 1.0, 1.0, 1.0]): _vg.add([_i], _w, 'REPLACE')
_vg = ob_fps_arms_mesh.vertex_groups.new(name='LowerArm.L')
for _i, _w in zip([173, 176, 177, 178, 179, 180, 181, 182, 184, 200, 201, 202, 203, 204, 205, 206, 207, 208, 209, 210, 211, 212, 213, 214, 215, 216, 217, 218, 219, 220, 221, 223, 224, 225, 226, 227, 228, 229, 230, 231, 232, 233, 234, 235, 236, 237, 238, 239, 240, 241, 242, 243, 244, 245, 257, 259, 311, 313], [0.128, 0.1153, 0.07832, 0.9236, 0.808, 0.9415, 0.1085, 0.08548, 0.09345, 0.9046, 0.764, 0.9925, 0.9951, 1.002, 0.9949, 1.055, 0.7506, 0.9105, 0.8089, 0.934, 0.9766, 0.9976, 0.9969, 0.9932, 0.9924, 0.8363, 0.8742, 0.1642, 0.995, 0.877, 0.1309, 0.06973, 0.9922, 0.9944, 0.9983, 0.9923, 0.9737, 0.9948, 1.009, 0.7781, 0.9947, 0.163, 0.8569, 0.1615, 0.8503, 0.1654, 0.853, 0.1692, 0.8767, 0.1519, 0.8759, 0.1776, 0.8432, 0.191, 0.02797, 0.04004, 0.005809, 0.0414]): _vg.add([_i], _w, 'REPLACE')
_vg = ob_fps_arms_mesh.vertex_groups.new(name='Hand.L')
for _i, _w in zip([216, 217, 218, 220, 221, 233, 234, 235, 236, 237, 238, 239, 240, 241, 242, 243, 244, 245, 254, 255, 256, 257, 258, 259, 267, 268, 269, 270, 271, 272, 277, 293, 294, 295, 296, 297, 298, 299, 309, 311, 312, 313, 314, 315, 318, 319, 320, 324, 325, 327, 328], [0.1556, 0.121, 0.7984, 0.1118, 0.8103, 0.6441, 0.1143, 0.6261, 0.1174, 0.6349, 0.1188, 0.7718, 0.1138, 0.8417, 0.1208, 0.8031, 0.1526, 0.7779, 0.05906, 0.04492, 0.7969, 0.8343, 0.1036, 0.8335, 0.03702, 0.2846, 0.6714, 0.131, 0.05803, 0.0286, 0.01277, 0.02777, 0.4674, 0.3881, 0.827, 0.1623, 0.2386, 0.05051, 0.1493, 0.672, 0.951, 0.8583, 0.369, 0.1061, 0.1889, 0.8072, 0.05349, 0.06832, 0.08239, 0.2206, 0.08581]): _vg.add([_i], _w, 'REPLACE')
_vg = ob_fps_arms_mesh.vertex_groups.new(name='Fingers01.L')
for _i, _w in zip([246, 247, 248, 249, 250, 251, 252, 253, 254, 255, 256, 257, 258, 259, 260, 261, 262, 263, 264, 265, 266, 267, 268, 269, 270, 288, 289, 290, 291, 292, 293, 294, 295, 296, 297, 313, 314, 315, 316, 317, 318, 319, 320, 321, 322, 324, 325, 326], [0.05089, 0.01754, 0.07834, 0.06358, 0.1414, 0.1753, 0.8145, 0.8561, 0.8415, 0.9199, 0.1088, 0.0942, 0.8602, 0.1088, 0.0934, 0.1598, 0.3404, 0.7761, 0.0681, 0.1116, 0.1938, 0.6052, 0.1776, 0.07348, 0.0228, 0.1115, 0.06026, 0.04099, 0.06742, 0.5056, 0.4805, 0.3041, 0.1487, 0.04946, 0.05137, 0.08762, 0.6064, 0.868, 0.8115, 0.2053, 0.7166, 0.1704, 0.9292, 0.8988, 0.06529, 0.9189, 0.891, 0.08289]): _vg.add([_i], _w, 'REPLACE')
_vg = ob_fps_arms_mesh.vertex_groups.new(name='Fingers02.L')
for _i, _w in zip([246, 247, 248, 249, 250, 251, 252, 253, 260, 261, 262, 263, 264, 265, 266, 267, 288, 289, 290, 291, 292, 293, 294, 295, 316, 317, 318, 321, 322, 323, 326], [0.2985, 0.1408, 0.2512, 0.2107, 0.3766, 0.6125, 0.08686, 0.09353, 0.32, 0.3292, 0.4495, 0.1381, 0.2275, 0.2917, 0.3306, 0.1877, 0.4164, 0.2169, 0.2651, 0.5021, 0.4298, 0.3683, 0.02368, 0.008233, 0.129, 0.6293, 0.01605, 0.08879, 0.857, 0.09157, 0.2642]): _vg.add([_i], _w, 'REPLACE')
_vg = ob_fps_arms_mesh.vertex_groups.new(name='Fingers03.L')
for _i, _w in zip([246, 247, 248, 249, 250, 251, 252, 253, 260, 261, 262, 263, 264, 265, 266, 267, 288, 289, 290, 291, 292, 293, 316, 317, 322, 323, 326], [0.5765, 0.8215, 0.6264, 0.7214, 0.4567, 0.2065, 0.06158, 0.02287, 0.5829, 0.5057, 0.1998, 0.06046, 0.4609, 0.4578, 0.3887, 0.09028, 0.4083, 0.4076, 0.6, 0.4098, 0.02474, 0.06551, 0.03017, 0.1599, 0.076, 0.8888, 0.6493]): _vg.add([_i], _w, 'REPLACE')
_vg = ob_fps_arms_mesh.vertex_groups.new(name='Index01.L')
for _i, _w in zip([254, 267, 268, 269, 270, 271, 272, 273, 274, 275, 276, 278, 284, 293, 294, 295, 296, 297, 298, 299, 300, 301, 302, 308, 309, 311, 312, 318, 330, 331, 332], [0.07705, 0.06089, 0.0, 0.0, 0.0, 0.0, 0.0, 0.9475, 0.8834, 0.9146, 0.05241, 0.0, 0.02773, 0.02685, 0.0, 0.0, 0.0, 0.7503, 0.6856, 0.9149, 0.9678, 0.5183, 0.5201, 0.0, 0.0, 0.01427, 0.0, 0.0, 0.0, 0.0, 0.08732]): _vg.add([_i], _w, 'REPLACE')
_vg = ob_fps_arms_mesh.vertex_groups.new(name='Index02.L')
for _i, _w in zip([274, 275, 276, 284, 285, 286, 287, 301, 302, 303, 304, 305, 307], [0.1001, 0.08049, 0.8666, 0.9016, 0.1339, 0.1361, 0.05261, 0.4801, 0.4754, 0.9209, 0.9333, 0.1487, 0.1424]): _vg.add([_i], _w, 'REPLACE')
_vg = ob_fps_arms_mesh.vertex_groups.new(name='Index03.L')
for _i, _w in zip([246, 247, 248, 264, 265, 266, 276, 284, 285, 286, 287, 288, 289, 290, 291, 303, 304, 305, 306, 307, 323, 326], [0.0, 0.0, 0.0, 0.0, 0.0, 0.0, 0.08029, 0.05943, 0.8597, 0.8591, 0.9455, 0.0, 0.0, 0.0, 0.0, 0.05522, 0.04342, 0.8475, 0.9783, 0.8533, 0.0, 0.0]): _vg.add([_i], _w, 'REPLACE')
_vg = ob_fps_arms_mesh.vertex_groups.new(name='Thumb01.L')
for _i, _w in zip([221, 233, 234, 235, 236, 237, 238, 239, 256, 269, 270, 271, 272, 277, 278, 298, 308, 309, 310, 311, 312, 327, 328, 329, 330, 331, 332], [0.03153, 0.1754, 0.002456, 0.202, 0.0107, 0.1944, 0.003607, 0.05089, 0.04643, 0.1682, 0.222, 0.3428, 0.6948, 0.1634, 0.04835, 0.0555, 0.9237, 0.8268, 0.9621, 0.2642, 0.0001806, 0.6441, 0.8146, 0.5082, 0.9167, 0.7643, 0.4152]): _vg.add([_i], _w, 'REPLACE')
_vg = ob_fps_arms_mesh.vertex_groups.new(name='Thumb02.L')
for _i, _w in zip([269, 270, 271, 272, 277, 278, 279, 280, 281, 282, 327, 328, 329, 330, 331, 333, 334, 336], [0.05648, 0.02965, 0.02561, 0.1678, 0.7818, 0.8218, 0.8592, 0.1243, 0.1038, 0.06532, 0.09512, 0.07485, 0.4731, 0.05124, 0.04264, 0.1668, 0.4823, 0.07743]): _vg.add([_i], _w, 'REPLACE')
_vg = ob_fps_arms_mesh.vertex_groups.new(name='Thumb03.L')
for _i, _w in zip([278, 279, 280, 281, 282, 283, 333, 334, 335, 336], [0.0, 0.0, 0.8682, 0.8929, 0.9314, 0.988, 0.04379, 0.0, 0.9856, 0.919]): _vg.add([_i], _w, 'REPLACE')
_m = ob_fps_arms_mesh.modifiers.new('Armature', 'ARMATURE')
_m.object = ob_fps_arms
ob_fps_arms.location = (0.0, 0.2582, 0.0)
ob_fps_arms.show_in_front = True
ob_fps_arms.lineart.crease_threshold = 0.0
ob_handik_bone.location = (0.0, 0.0, 0.0)
ob_handik_bone.lineart.crease_threshold = 0.0
ob_elbowik_bone.location = (0.0, 0.0, 0.0)
ob_elbowik_bone.lineart.crease_threshold = 0.0

# ---- collection membership
col_collection.objects.link(ob_fps_arms_mesh)
col_collection.objects.link(ob_fps_arms)
col_custom_bones__ignore_me.objects.link(ob_handik_bone)
col_custom_bones__ignore_me.objects.link(ob_elbowik_bone)

# ---- scene / render settings (as saved in the file)
scene.frame_start = 1; scene.frame_end = 250; scene.frame_set(1)
scene.render.engine = 'BLENDER_EEVEE_NEXT'
scene.cycles.use_denoising = False
scene.cycles.samples = 128
scene.cycles.sampling_pattern = 'TABULATED_SOBOL'
scene.cycles.use_adaptive_sampling = False
scene.cycles.use_light_tree = False
scene.view_settings.view_transform = 'Filmic'
bpy.context.view_layer.update()

# ---- added for rendering (the .blend has no active camera and no usable light): camera, sun
cam_auto = bpy.data.cameras.new('AutoCamera')
cam_auto.lens = 50.0
cam_auto.sensor_width = 36.0
cam_auto.clip_end = 1000.0
ob_auto_camera = bpy.data.objects.new('AutoCamera', cam_auto)
scene.collection.objects.link(ob_auto_camera)
ob_auto_camera.location = (2.65024, -2.92206, 2.12019)
ob_auto_camera.rotation_euler = (1.09748, -7.21219e-08, 0.694738)
scene.camera = ob_auto_camera
light_auto_sun = bpy.data.lights.new('AutoSun', 'SUN')
light_auto_sun.energy = 3.0
light_auto_sun.angle = 0.0523599
ob_auto_sun = bpy.data.objects.new('AutoSun', light_auto_sun)
scene.collection.objects.link(ob_auto_sun)
ob_auto_sun.rotation_euler = (0.872665, 0.174533, 0.523599)
bpy.context.view_layer.update()
